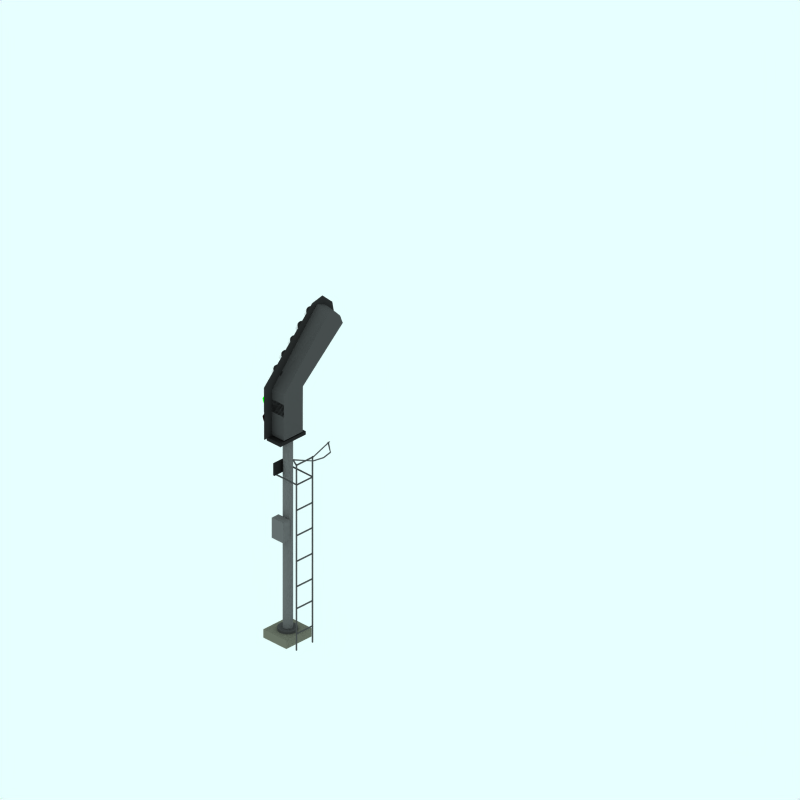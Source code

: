 # Source: colour-light-square-led.blend  (saved by Blender 2.65.0; exported with 4.5.12 LTS)
import bpy
from mathutils import Matrix  # noqa: F401  (used for matrix-valued properties, if any)

bpy.ops.wm.read_factory_settings(use_empty=True)
scene = bpy.context.scene
scene.name = 'Scene'

# ---- collections
col_collection_1 = bpy.data.collections.new('Collection 1'); scene.collection.children.link(col_collection_1)
col_collection_2 = bpy.data.collections.new('Collection 2'); scene.collection.children.link(col_collection_2)
col_collection_2.hide_render = True
col_collection_2.hide_viewport = True
col_collection_3 = bpy.data.collections.new('Collection 3'); scene.collection.children.link(col_collection_3)
col_collection_5 = bpy.data.collections.new('Collection 5'); scene.collection.children.link(col_collection_5)
col_collection_5.hide_render = True
col_collection_5.hide_viewport = True
col_collection_11 = bpy.data.collections.new('Collection 11'); scene.collection.children.link(col_collection_11)
col_collection_12 = bpy.data.collections.new('Collection 12'); scene.collection.children.link(col_collection_12)
col_collection_15 = bpy.data.collections.new('Collection 15'); scene.collection.children.link(col_collection_15)

# ---- materials (node trees are filled in below, after node groups)
mat_metal = bpy.data.materials.new('Metal')
mat_metal.alpha_threshold = 0.0
mat_metal.preview_render_type = 'CUBE'
mat_metal.diffuse_color = (0.3, 0.3, 0.3, 1.0)
mat_metal.specular_color = (1.0, 0.9999, 0.9999)
mat_metal.roughness = 0.5
mat_metal.line_color = (0.0, 0.0, 0.0, 1.0)
mat_black = bpy.data.materials.new('Black')
mat_black.alpha_threshold = 0.0
mat_black.preview_render_type = 'CUBE'
mat_black.diffuse_color = (0.15, 0.15, 0.15, 1.0)
mat_black.specular_color = (1.0, 0.9999, 0.9999)
mat_black.roughness = 0.5
mat_black.line_color = (0.0, 0.0, 0.0, 1.0)
mat_material_004 = bpy.data.materials.new('Material.004')
mat_material_004.alpha_threshold = 0.0
mat_material_004.diffuse_color = (0.425, 0.425, 0.425, 1.0)
mat_material_004.roughness = 0.5
mat_material_004.line_color = (0.0, 0.0, 0.0, 1.0)
mat_white_001 = bpy.data.materials.new('White.001')
mat_white_001.alpha_threshold = 0.0
mat_white_001.roughness = 0.5
mat_white_001.line_color = (0.0, 0.0, 0.0, 1.0)
mat_concrete = bpy.data.materials.new('Concrete')
mat_concrete.alpha_threshold = 0.0
mat_concrete.diffuse_color = (0.45, 0.4499, 0.397, 1.0)
mat_concrete.roughness = 0.5
mat_concrete.line_color = (0.0, 0.0, 0.0, 1.0)
mat_white_light = bpy.data.materials.new('White light')
mat_white_light.alpha_threshold = 0.0
mat_white_light.diffuse_color = (1.0, 1.0, 1.0, 1.0)
mat_white_light.roughness = 0.5
mat_white_light.line_color = (0.0, 0.0, 0.0, 1.0)
mat_charcoal = bpy.data.materials.new('Charcoal')
mat_charcoal.alpha_threshold = 0.0
mat_charcoal.preview_render_type = 'CUBE'
mat_charcoal.diffuse_color = (0.2, 0.2, 0.2, 1.0)
mat_charcoal.specular_color = (1.0, 0.9999, 0.9999)
mat_charcoal.roughness = 0.5
mat_charcoal.line_color = (0.0, 0.0, 0.0, 1.0)
mat_upper_aspect = bpy.data.materials.new('Upper aspect')
mat_upper_aspect.alpha_threshold = 0.0
mat_upper_aspect.diffuse_color = (0.05, 0.0, 0.0, 1.0)
mat_upper_aspect.roughness = 0.5
mat_upper_aspect.line_color = (0.0, 0.0, 0.0, 1.0)
mat_lower_aspect = bpy.data.materials.new('Lower aspect')
mat_lower_aspect.alpha_threshold = 0.0
mat_lower_aspect.diffuse_color = (0.0, 1.0, 0.0, 1.0)
mat_lower_aspect.roughness = 0.5
mat_lower_aspect.line_color = (0.0, 0.0, 0.0, 1.0)

# ---- material node trees

# ---- world
world_world = bpy.data.worlds.new('World'); scene.world = world_world
world_world.color = (0.9059, 1.0, 1.0)
world_world.use_sun_shadow = False
world_world.sun_shadow_jitter_overblur = 0.0
world_world.cycles.sampling_method = 'MANUAL'
world_world.cycles.sample_map_resolution = 256

# ---- cameras
cam_camera_001 = bpy.data.cameras.new('Camera.001')
cam_camera_001.type = 'ORTHO'
cam_camera_001.passepartout_alpha = 0.2
cam_camera_001.clip_end = 100.0
cam_camera_001.lens = 35.0
cam_camera_001.sensor_width = 32.0
cam_camera_001.sensor_height = 18.0
cam_camera_001.ortho_scale = 12.0
cam_camera_001.display_size = 5.91
cam_camera_001.show_passepartout = False
cam_camera_001.show_safe_areas = True
cam_camera_001.dof.focus_distance = 0.0
cam_camera_001.dof.aperture_fstop = 128.0

# ---- lights
light_lamp = bpy.data.lights.new('Lamp', 'SPOT')
light_lamp.transmission_factor = 0.0
light_lamp.energy = 8.0
light_lamp.shadow_buffer_clip_start = 0.5
light_lamp.shadow_soft_size = 1.0
light_lamp.shadow_maximum_resolution = 0.006
light_lamp.use_absolute_resolution = True
light_lamp.cycles.use_multiple_importance_sampling = False

# ---- meshes
me_cube_016 = bpy.data.meshes.new('Cube.016')
me_cube_016.from_pydata([(-1.0, -1.0, -1.0), (-1.0, 1.0, -1.0), (1.0, 1.0, -1.0), (1.0, -1.0, -1.0), (-1.0, -1.0, 4.482), (-1.0, 1.0, 4.482), (1.0, 1.0, 4.482), (1.0, -1.0, 4.482)], [], [(4, 5, 1, 0), (5, 6, 2, 1), (6, 7, 3, 2), (7, 4, 0, 3), (0, 1, 2, 3), (7, 6, 5, 4)])
me_cube_016.materials.append(mat_metal)
me_cube_016.use_remesh_preserve_volume = False
me_cube_016.use_remesh_preserve_attributes = False
me_cube_016.use_mirror_vertex_groups = False
me_cube_016.update()
me_cube_014 = bpy.data.meshes.new('Cube.014')
me_cube_014.from_pydata([(-0.9779, -1.401, -0.9445), (-0.9779, 1.283, -0.9445), (0.4642, 1.283, -0.9445), (0.4642, -1.401, -0.9445), (-0.9779, -1.401, -0.6616), (-0.9779, 1.283, -0.6616), (0.4642, 1.283, -0.6616), (0.4642, -1.401, -0.6616)], [], [(4, 5, 1, 0), (5, 6, 2, 1), (6, 7, 3, 2), (7, 4, 0, 3), (0, 1, 2, 3), (7, 6, 5, 4)])
me_cube_014.materials.append(mat_black)
me_cube_014.use_remesh_preserve_volume = False
me_cube_014.use_remesh_preserve_attributes = False
me_cube_014.use_mirror_vertex_groups = False
me_cube_014.update()
me_cube_011 = bpy.data.meshes.new('Cube.011')
me_cube_011.from_pydata([(-0.3212, 0.278, -1.0), (-0.3212, 0.811, -1.0), (0.6571, 0.811, -1.0), (0.6571, 0.278, -1.0), (-0.3212, 0.278, 3.822), (-0.3212, 0.811, 3.822), (0.6571, 0.811, 3.822), (0.6571, 0.278, 3.822)], [], [(4, 5, 1, 0), (5, 6, 2, 1), (6, 7, 3, 2), (7, 4, 0, 3), (0, 1, 2, 3), (7, 6, 5, 4)])
me_cube_011.materials.append(mat_material_004)
me_cube_011.use_remesh_preserve_volume = False
me_cube_011.use_remesh_preserve_attributes = False
me_cube_011.use_mirror_vertex_groups = False
me_cube_011.update()
me_cube_008 = bpy.data.meshes.new('Cube.008')
me_cube_008.from_pydata([(-1.0, -1.0, -1.0), (-1.0, 1.0, -1.0), (1.0, 1.0, -1.0), (1.0, -1.0, -1.0), (-1.0, -1.0, 4.482), (-1.0, 1.0, 4.482), (1.0, 1.0, 4.482), (1.0, -1.0, 4.482)], [], [(4, 5, 1, 0), (5, 6, 2, 1), (6, 7, 3, 2), (7, 4, 0, 3), (0, 1, 2, 3), (7, 6, 5, 4)])
me_cube_008.materials.append(mat_metal)
me_cube_008.use_remesh_preserve_volume = False
me_cube_008.use_remesh_preserve_attributes = False
me_cube_008.use_mirror_vertex_groups = False
me_cube_008.update()
me_cube_007 = bpy.data.meshes.new('Cube.007')
me_cube_007.from_pydata([(-11.37, -1.0, -1.0), (-11.37, 1.0, -1.0), (-7.085, 1.0, -1.0), (-7.085, -1.0, -1.0), (-11.37, -1.0, 3.296), (-11.37, 1.0, 3.296), (-7.085, 1.0, 3.296), (-7.085, -1.0, 3.296), (-46.3, 1.0, 1.148), (-46.3, -1.0, 1.148), (-44.3, 1.0, 1.148), (-44.3, -1.0, 1.148), (-40.88, 1.0, 0.07403), (-40.88, -1.0, 2.222), (-38.85, 1.0, 0.07403), (-38.85, -1.0, 0.07403), (-40.88, 1.0, 2.222), (-40.88, -1.0, 0.07403), (-38.85, 1.0, 2.222), (-38.85, -1.0, 2.222)], [], [(17, 12, 1, 0), (12, 14, 2, 1), (14, 15, 3, 2), (15, 17, 0, 3), (0, 1, 2, 3), (7, 6, 5, 4), (13, 16, 8, 9), (16, 18, 10, 8), (18, 19, 11, 10), (19, 13, 9, 11), (9, 8, 12, 17), (8, 10, 14, 12), (10, 11, 15, 14), (11, 9, 17, 15), (4, 5, 16, 13), (5, 6, 18, 16), (6, 7, 19, 18), (7, 4, 13, 19)])
me_cube_007.materials.append(mat_metal)
me_cube_007.use_remesh_preserve_volume = False
me_cube_007.use_remesh_preserve_attributes = False
me_cube_007.use_mirror_vertex_groups = False
me_cube_007.update()
me_cube_005 = bpy.data.meshes.new('Cube.005')
me_cube_005.from_pydata([(-1.0, -1.0, -1.0), (-1.0, 1.0, -1.0), (1.0, 1.0, -1.0), (1.0, -1.0, -1.0), (-1.0, -1.0, 3.296), (-1.0, 1.0, 3.296), (1.0, 1.0, 3.296), (1.0, -1.0, 3.296)], [], [(4, 5, 1, 0), (5, 6, 2, 1), (6, 7, 3, 2), (7, 4, 0, 3), (0, 1, 2, 3), (7, 6, 5, 4)])
me_cube_005.materials.append(mat_metal)
me_cube_005.use_remesh_preserve_volume = False
me_cube_005.use_remesh_preserve_attributes = False
me_cube_005.use_mirror_vertex_groups = False
me_cube_005.update()
me_cube_038 = bpy.data.meshes.new('Cube.038')
me_cube_038.from_pydata([(0.2598, -1.202, -1.181), (0.2598, 0.7981, -1.181), (2.26, 0.7981, -1.181), (2.26, -1.202, -1.181), (21.53, -23.28, 3.296), (21.53, -21.28, 3.296), (23.53, -21.28, 3.296), (23.53, -23.28, 3.296)], [], [(4, 5, 1, 0), (5, 6, 2, 1), (6, 7, 3, 2), (7, 4, 0, 3), (0, 1, 2, 3), (7, 6, 5, 4)])
me_cube_038.materials.append(mat_metal)
me_cube_038.use_remesh_preserve_volume = False
me_cube_038.use_remesh_preserve_attributes = False
me_cube_038.use_mirror_vertex_groups = False
me_cube_038.update()
me_cube_036 = bpy.data.meshes.new('Cube.036')
me_cube_036.from_pydata([(-16.91, 1.55, -1.181), (-16.91, 3.55, -1.181), (-14.91, 3.55, -1.181), (-14.91, 1.55, -1.181), (-49.21, -11.94, 3.296), (-49.21, -9.936, 3.296), (-47.21, -9.936, 3.296), (-47.21, -11.94, 3.296)], [], [(4, 5, 1, 0), (5, 6, 2, 1), (6, 7, 3, 2), (7, 4, 0, 3), (0, 1, 2, 3), (7, 6, 5, 4)])
me_cube_036.materials.append(mat_metal)
me_cube_036.use_remesh_preserve_volume = False
me_cube_036.use_remesh_preserve_attributes = False
me_cube_036.use_mirror_vertex_groups = False
me_cube_036.update()
me_cube_030 = bpy.data.meshes.new('Cube.030')
me_cube_030.from_pydata([(-1.0, -1.0, -1.0), (-1.0, 1.0, -1.0), (1.0, 1.0, -1.0), (1.0, -1.0, -1.0), (-1.0, -1.0, 3.296), (-1.0, 1.0, 3.296), (1.0, 1.0, 3.296), (1.0, -1.0, 3.296)], [], [(4, 5, 1, 0), (5, 6, 2, 1), (6, 7, 3, 2), (7, 4, 0, 3), (0, 1, 2, 3), (7, 6, 5, 4)])
me_cube_030.materials.append(mat_metal)
me_cube_030.use_remesh_preserve_volume = False
me_cube_030.use_remesh_preserve_attributes = False
me_cube_030.use_mirror_vertex_groups = False
me_cube_030.update()
me_cube_029 = bpy.data.meshes.new('Cube.029')
me_cube_029.from_pydata([(-1.0, -1.0, -1.0), (-1.0, 1.0, -1.0), (1.0, 1.0, -1.0), (1.0, -1.0, -1.0), (-1.0, -1.0, 3.296), (-1.0, 1.0, 3.296), (1.0, 1.0, 3.296), (1.0, -1.0, 3.296)], [], [(4, 5, 1, 0), (5, 6, 2, 1), (6, 7, 3, 2), (7, 4, 0, 3), (0, 1, 2, 3), (7, 6, 5, 4)])
me_cube_029.materials.append(mat_metal)
me_cube_029.use_remesh_preserve_volume = False
me_cube_029.use_remesh_preserve_attributes = False
me_cube_029.use_mirror_vertex_groups = False
me_cube_029.update()
me_cube_020 = bpy.data.meshes.new('Cube.020')
me_cube_020.from_pydata([(-1.0, -1.0, -1.0), (-1.0, 1.0, -1.0), (1.0, 1.0, -1.0), (1.0, -1.0, -1.0), (-1.0, -1.0, 3.296), (-1.0, 1.0, 3.296), (1.0, 1.0, 3.296), (1.0, -1.0, 3.296)], [], [(4, 5, 1, 0), (5, 6, 2, 1), (6, 7, 3, 2), (7, 4, 0, 3), (0, 1, 2, 3), (7, 6, 5, 4)])
me_cube_020.materials.append(mat_metal)
me_cube_020.use_remesh_preserve_volume = False
me_cube_020.use_remesh_preserve_attributes = False
me_cube_020.use_mirror_vertex_groups = False
me_cube_020.update()
me_cube_019 = bpy.data.meshes.new('Cube.019')
me_cube_019.from_pydata([(-1.0, -1.0, -1.0), (-1.0, 1.0, -1.0), (1.0, 1.0, -1.0), (1.0, -1.0, -1.0), (-1.0, -1.0, 3.296), (-1.0, 1.0, 3.296), (1.0, 1.0, 3.296), (1.0, -1.0, 3.296)], [], [(4, 5, 1, 0), (5, 6, 2, 1), (6, 7, 3, 2), (7, 4, 0, 3), (0, 1, 2, 3), (7, 6, 5, 4)])
me_cube_019.materials.append(mat_metal)
me_cube_019.use_remesh_preserve_volume = False
me_cube_019.use_remesh_preserve_attributes = False
me_cube_019.use_mirror_vertex_groups = False
me_cube_019.update()
me_cube_018 = bpy.data.meshes.new('Cube.018')
me_cube_018.from_pydata([(-1.0, -1.0, -1.0), (-1.0, 1.0, -1.0), (1.0, 1.0, -1.0), (1.0, -1.0, -1.0), (-1.0, -1.0, 3.296), (-1.0, 1.0, 3.296), (1.0, 1.0, 3.296), (1.0, -1.0, 3.296)], [], [(4, 5, 1, 0), (5, 6, 2, 1), (6, 7, 3, 2), (7, 4, 0, 3), (0, 1, 2, 3), (7, 6, 5, 4)])
me_cube_018.materials.append(mat_metal)
me_cube_018.use_remesh_preserve_volume = False
me_cube_018.use_remesh_preserve_attributes = False
me_cube_018.use_mirror_vertex_groups = False
me_cube_018.update()
me_cube_004 = bpy.data.meshes.new('Cube.004')
me_cube_004.from_pydata([(-1.0, -1.0, -1.0), (-1.0, 1.0, -1.0), (1.0, 1.0, -1.0), (1.0, -1.0, -1.0), (-1.0, -1.0, 3.296), (-1.0, 1.0, 3.296), (1.0, 1.0, 3.296), (1.0, -1.0, 3.296)], [], [(4, 5, 1, 0), (5, 6, 2, 1), (6, 7, 3, 2), (7, 4, 0, 3), (0, 1, 2, 3), (7, 6, 5, 4)])
me_cube_004.materials.append(mat_metal)
me_cube_004.use_remesh_preserve_volume = False
me_cube_004.use_remesh_preserve_attributes = False
me_cube_004.use_mirror_vertex_groups = False
me_cube_004.update()
me_cube_001 = bpy.data.meshes.new('Cube.001')
me_cube_001.from_pydata([(-1.0, -1.0, -1.181), (-1.0, 1.0, -1.181), (1.0, 1.0, -1.181), (1.0, -1.0, -1.181), (-1.0, -1.0, 3.296), (-1.0, 1.0, 3.296), (1.0, 1.0, 3.296), (1.0, -1.0, 3.296)], [], [(4, 5, 1, 0), (5, 6, 2, 1), (6, 7, 3, 2), (7, 4, 0, 3), (0, 1, 2, 3), (7, 6, 5, 4)])
me_cube_001.materials.append(mat_metal)
me_cube_001.use_remesh_preserve_volume = False
me_cube_001.use_remesh_preserve_attributes = False
me_cube_001.use_mirror_vertex_groups = False
me_cube_001.update()
me_cube_027 = bpy.data.meshes.new('Cube.027')
me_cube_027.from_pydata([(0.7357, -0.9115, -1.0), (0.7357, 0.9302, -1.0), (0.8689, 0.9302, -1.0), (0.8689, -0.9115, -1.0), (0.7357, -0.9115, 1.904), (0.7357, 0.9302, 1.904), (0.8689, 0.9302, 1.904), (0.8689, -0.9115, 1.904)], [], [(4, 5, 1, 0), (5, 6, 2, 1), (6, 7, 3, 2), (7, 4, 0, 3), (0, 1, 2, 3), (7, 6, 5, 4)])
me_cube_027.materials.append(mat_black)
me_cube_027.use_remesh_preserve_volume = False
me_cube_027.use_remesh_preserve_attributes = False
me_cube_027.use_mirror_vertex_groups = False
me_cube_027.update()
me_cube_012 = bpy.data.meshes.new('Cube.012')
me_cube_012.from_pydata([(-1.0, -1.0, -1.0), (-1.0, 1.0, -1.0), (1.0, 1.0, -1.0), (1.0, -1.0, -1.0), (-1.0, -1.0, 3.296), (-1.0, 1.0, 3.296), (1.0, 1.0, 3.296), (1.0, -1.0, 3.296)], [], [(4, 5, 1, 0), (5, 6, 2, 1), (6, 7, 3, 2), (7, 4, 0, 3), (0, 1, 2, 3), (7, 6, 5, 4)])
me_cube_012.materials.append(mat_metal)
me_cube_012.use_remesh_preserve_volume = False
me_cube_012.use_remesh_preserve_attributes = False
me_cube_012.use_mirror_vertex_groups = False
me_cube_012.update()
me_cube_003 = bpy.data.meshes.new('Cube.003')
me_cube_003.from_pydata([(-1.0, -1.0, -1.181), (-1.0, 1.0, -1.181), (1.0, 1.0, -1.181), (1.0, -1.0, -1.181), (-1.0, -1.0, 3.296), (-1.0, 1.0, 3.296), (1.0, 1.0, 3.296), (1.0, -1.0, 3.296)], [], [(4, 5, 1, 0), (5, 6, 2, 1), (6, 7, 3, 2), (7, 4, 0, 3), (0, 1, 2, 3), (7, 6, 5, 4)])
me_cube_003.materials.append(mat_metal)
me_cube_003.use_remesh_preserve_volume = False
me_cube_003.use_remesh_preserve_attributes = False
me_cube_003.use_mirror_vertex_groups = False
me_cube_003.update()
me_cube_002 = bpy.data.meshes.new('Cube.002')
me_cube_002.from_pydata([(-1.0, -1.0, -1.0), (-1.0, 1.0, -1.0), (1.0, 1.0, -1.0), (1.0, -1.0, -1.0), (-1.0, -1.0, 1.0), (-1.0, 1.0, 1.0), (1.0, 1.0, 1.0), (1.0, -1.0, 1.0)], [], [(4, 5, 1, 0), (5, 6, 2, 1), (6, 7, 3, 2), (7, 4, 0, 3), (0, 1, 2, 3), (7, 6, 5, 4)])
me_cube_002.materials.append(mat_concrete)
me_cube_002.use_remesh_preserve_volume = False
me_cube_002.use_remesh_preserve_attributes = False
me_cube_002.use_mirror_vertex_groups = False
me_cube_002.update()
me_cylinder_004 = bpy.data.meshes.new('Cylinder.004')
me_cylinder_004.from_pydata([(0.0, 1.0, -1.0), (0.0, 1.0, 1.0), (0.1951, 0.9808, -1.0), (0.1951, 0.9808, 1.0), (0.3827, 0.9239, -1.0), (0.3827, 0.9239, 1.0), (0.5556, 0.8315, -1.0), (0.5556, 0.8315, 1.0), (0.7071, 0.7071, -1.0), (0.7071, 0.7071, 1.0), (0.8315, 0.5556, -1.0), (0.8315, 0.5556, 1.0), (0.9239, 0.3827, -1.0), (0.9239, 0.3827, 1.0), (0.9808, 0.1951, -1.0), (0.9808, 0.1951, 1.0), (1.0, 7.55e-08, -1.0), (1.0, 7.55e-08, 1.0), (0.9808, -0.1951, -1.0), (0.9808, -0.1951, 1.0), (0.9239, -0.3827, -1.0), (0.9239, -0.3827, 1.0), (0.8315, -0.5556, -1.0), (0.8315, -0.5556, 1.0), (0.7071, -0.7071, -1.0), (0.7071, -0.7071, 1.0), (0.5556, -0.8315, -1.0), (0.5556, -0.8315, 1.0), (0.3827, -0.9239, -1.0), (0.3827, -0.9239, 1.0), (0.1951, -0.9808, -1.0), (0.1951, -0.9808, 1.0), (-3.258e-07, -1.0, -1.0), (-3.258e-07, -1.0, 1.0), (-0.1951, -0.9808, -1.0), (-0.1951, -0.9808, 1.0), (-0.3827, -0.9239, -1.0), (-0.3827, -0.9239, 1.0), (-0.5556, -0.8315, -1.0), (-0.5556, -0.8315, 1.0), (-0.7071, -0.7071, -1.0), (-0.7071, -0.7071, 1.0), (-0.8315, -0.5556, -1.0), (-0.8315, -0.5556, 1.0), (-0.9239, -0.3827, -1.0), (-0.9239, -0.3827, 1.0), (-0.9808, -0.1951, -1.0), (-0.9808, -0.1951, 1.0), (-1.0, 9.656e-07, -1.0), (-1.0, 9.656e-07, 1.0), (-0.9808, 0.1951, -1.0), (-0.9808, 0.1951, 1.0), (-0.9239, 0.3827, -1.0), (-0.9239, 0.3827, 1.0), (-0.8315, 0.5556, -1.0), (-0.8315, 0.5556, 1.0), (-0.7071, 0.7071, -1.0), (-0.7071, 0.7071, 1.0), (-0.5556, 0.8315, -1.0), (-0.5556, 0.8315, 1.0), (-0.3827, 0.9239, -1.0), (-0.3827, 0.9239, 1.0), (-0.1951, 0.9808, -1.0), (-0.1951, 0.9808, 1.0)], [], [(0, 1, 3, 2), (2, 3, 5, 4), (4, 5, 7, 6), (6, 7, 9, 8), (8, 9, 11, 10), (10, 11, 13, 12), (12, 13, 15, 14), (14, 15, 17, 16), (16, 17, 19, 18), (18, 19, 21, 20), (20, 21, 23, 22), (22, 23, 25, 24), (24, 25, 27, 26), (26, 27, 29, 28), (28, 29, 31, 30), (30, 31, 33, 32), (32, 33, 35, 34), (34, 35, 37, 36), (36, 37, 39, 38), (38, 39, 41, 40), (40, 41, 43, 42), (42, 43, 45, 44), (44, 45, 47, 46), (46, 47, 49, 48), (48, 49, 51, 50), (50, 51, 53, 52), (52, 53, 55, 54), (54, 55, 57, 56), (56, 57, 59, 58), (58, 59, 61, 60), (3, 1, 63, 61, 59, 57, 55, 53, 51, 49, 47, 45, 43, 41, 39, 37, 35, 33, 31, 29, 27, 25, 23, 21, 19, 17, 15, 13, 11, 9, 7, 5), (62, 63, 1, 0), (60, 61, 63, 62), (0, 2, 4, 6, 8, 10, 12, 14, 16, 18, 20, 22, 24, 26, 28, 30, 32, 34, 36, 38, 40, 42, 44, 46, 48, 50, 52, 54, 56, 58, 60, 62)])
me_cylinder_004.materials.append(mat_metal)
me_cylinder_004.use_remesh_preserve_volume = False
me_cylinder_004.use_remesh_preserve_attributes = False
me_cylinder_004.use_mirror_vertex_groups = False
me_cylinder_004.update()
me_cylinder_003 = bpy.data.meshes.new('Cylinder.003')
me_cylinder_003.from_pydata([(0.0, 1.0, -2.969), (0.0, 1.0, 1.0), (0.1951, 0.9808, -2.969), (0.1951, 0.9808, 1.0), (0.3827, 0.9239, -2.969), (0.3827, 0.9239, 1.0), (0.5556, 0.8315, -2.969), (0.5556, 0.8315, 1.0), (0.7071, 0.7071, -2.969), (0.7071, 0.7071, 1.0), (0.8315, 0.5556, -2.969), (0.8315, 0.5556, 1.0), (0.9239, 0.3827, -2.969), (0.9239, 0.3827, 1.0), (0.9808, 0.1951, -2.969), (0.9808, 0.1951, 1.0), (1.0, 7.55e-08, -2.969), (1.0, 7.55e-08, 1.0), (0.9808, -0.1951, -2.969), (0.9808, -0.1951, 1.0), (0.9239, -0.3827, -2.969), (0.9239, -0.3827, 1.0), (0.8315, -0.5556, -2.969), (0.8315, -0.5556, 1.0), (0.7071, -0.7071, -2.969), (0.7071, -0.7071, 1.0), (0.5556, -0.8315, -2.969), (0.5556, -0.8315, 1.0), (0.3827, -0.9239, -2.969), (0.3827, -0.9239, 1.0), (0.1951, -0.9808, -2.969), (0.1951, -0.9808, 1.0), (-3.258e-07, -1.0, -2.969), (-3.258e-07, -1.0, 1.0), (-0.1951, -0.9808, -2.969), (-0.1951, -0.9808, 1.0), (-0.3827, -0.9239, -2.969), (-0.3827, -0.9239, 1.0), (-0.5556, -0.8315, -2.969), (-0.5556, -0.8315, 1.0), (-0.7071, -0.7071, -2.969), (-0.7071, -0.7071, 1.0), (-0.8315, -0.5556, -2.969), (-0.8315, -0.5556, 1.0), (-0.9239, -0.3827, -2.969), (-0.9239, -0.3827, 1.0), (-0.9808, -0.1951, -2.969), (-0.9808, -0.1951, 1.0), (-1.0, 9.656e-07, -2.969), (-1.0, 9.656e-07, 1.0), (-0.9808, 0.1951, -2.969), (-0.9808, 0.1951, 1.0), (-0.9239, 0.3827, -2.969), (-0.9239, 0.3827, 1.0), (-0.8315, 0.5556, -2.969), (-0.8315, 0.5556, 1.0), (-0.7071, 0.7071, -2.969), (-0.7071, 0.7071, 1.0), (-0.5556, 0.8315, -2.969), (-0.5556, 0.8315, 1.0), (-0.3827, 0.9239, -2.969), (-0.3827, 0.9239, 1.0), (-0.1951, 0.9808, -2.969), (-0.1951, 0.9808, 1.0)], [], [(0, 1, 3, 2), (2, 3, 5, 4), (4, 5, 7, 6), (6, 7, 9, 8), (8, 9, 11, 10), (10, 11, 13, 12), (12, 13, 15, 14), (14, 15, 17, 16), (16, 17, 19, 18), (18, 19, 21, 20), (20, 21, 23, 22), (22, 23, 25, 24), (24, 25, 27, 26), (26, 27, 29, 28), (28, 29, 31, 30), (30, 31, 33, 32), (32, 33, 35, 34), (34, 35, 37, 36), (36, 37, 39, 38), (38, 39, 41, 40), (40, 41, 43, 42), (42, 43, 45, 44), (44, 45, 47, 46), (46, 47, 49, 48), (48, 49, 51, 50), (50, 51, 53, 52), (52, 53, 55, 54), (54, 55, 57, 56), (56, 57, 59, 58), (58, 59, 61, 60), (3, 1, 63, 61, 59, 57, 55, 53, 51, 49, 47, 45, 43, 41, 39, 37, 35, 33, 31, 29, 27, 25, 23, 21, 19, 17, 15, 13, 11, 9, 7, 5), (62, 63, 1, 0), (60, 61, 63, 62), (0, 2, 4, 6, 8, 10, 12, 14, 16, 18, 20, 22, 24, 26, 28, 30, 32, 34, 36, 38, 40, 42, 44, 46, 48, 50, 52, 54, 56, 58, 60, 62)])
me_cylinder_003.materials.append(mat_material_004)
me_cylinder_003.use_remesh_preserve_volume = False
me_cylinder_003.use_remesh_preserve_attributes = False
me_cylinder_003.use_mirror_vertex_groups = False
me_cylinder_003.update()
me_circle_001 = bpy.data.meshes.new('Circle.001')
me_circle_001.from_pydata([], [], [])
me_circle_001.use_remesh_preserve_volume = False
me_circle_001.use_remesh_preserve_attributes = False
me_circle_001.use_mirror_vertex_groups = False
me_circle_001.update()
me_circle = bpy.data.meshes.new('Circle')
me_circle.from_pydata([], [], [])
me_circle.use_remesh_preserve_volume = False
me_circle.use_remesh_preserve_attributes = False
me_circle.use_mirror_vertex_groups = False
me_circle.update()
me_sphere = bpy.data.meshes.new('Sphere')
me_sphere.from_pydata([(-1.333e-06, 1.25e-06, 31.62), (-22.88, 16.62, 14.14), (8.74, 26.9, 14.14), (28.28, 4.856e-07, 14.14), (-8.74, 26.9, -14.14), (22.88, 16.62, -14.14), (-28.28, -7.508e-07, -14.14), (1.432e-06, -1.515e-06, -31.62), (-13.45, 9.772, 26.9), (5.137, 15.81, 26.9), (-8.313, 25.58, 16.63), (-26.9, 5.941e-07, 16.63), (16.63, 1.043e-06, 26.9), (21.76, 15.81, 16.63), (-30.08, 9.772, -1.941e-06), (-18.59, 25.58, -2.13e-06), (4.973e-08, 31.62, -1.581e-06), (18.59, 25.58, -5.047e-07), (30.08, 9.772, 6.886e-07), (-21.76, 15.81, -16.63), (8.313, 25.58, -16.63), (26.9, -8.593e-07, -16.63), (-16.63, -1.308e-06, -26.9), (-5.137, 15.81, -26.9), (13.45, 9.772, -26.9), (-24.33, 17.68, -2.035e-06), (-20.73, 21.1, 7.071), (-21.46, 21.63, -2.082e-06), (-19.66, 23.34, 3.536), (-22.53, 19.39, 3.536), (-22.9, 19.65, -2.059e-06), (-20.02, 23.61, -2.106e-06), (-20.2, 22.22, 5.303), (-19.12, 24.46, 1.768), (-21.63, 20.25, 5.303), (-23.43, 18.53, 1.768), (-20.56, 22.49, 1.768), (-21.1, 21.37, 3.536), (-22.0, 20.51, 1.768), (-22.18, 20.64, -2.071e-06), (-20.74, 22.62, -2.094e-06), (-19.93, 22.78, 4.419), (-19.39, 23.9, 2.652), (-22.08, 19.82, 4.419), (-22.98, 18.96, 2.652), (-21.01, 22.06, 0.8839), (-20.11, 22.92, 2.652), (-21.82, 20.38, 3.536), (-20.38, 22.36, 3.536), (-21.73, 21.07, 0.8839), (-22.26, 19.95, 2.652), (-20.29, 23.05, 0.8839), (-19.57, 24.04, 0.8839), (-19.84, 23.48, 1.768), (-20.83, 21.93, 2.652), (-21.55, 20.94, 2.652), (-21.28, 21.5, 1.768), (-23.16, 19.09, 0.8839), (-22.45, 20.08, 0.8839), (-22.71, 19.52, 1.768), (-21.37, 20.81, 4.419), (-20.65, 21.8, 4.419), (-20.92, 21.24, 5.303), (-6.725, 4.886, 29.26), (-18.17, 13.2, 20.52), (2.569, 7.906, 29.26), (6.939, 21.36, 20.52), (0.2137, 26.24, 15.38), (-15.6, 21.1, 15.38), (-24.89, 8.312, 15.38), (-29.18, 4.886, -7.071), (-26.48, 13.2, 7.071), (-13.66, 26.24, -7.071), (4.37, 29.26, 7.071), (-4.37, 29.26, -7.071), (13.66, 26.24, 7.071), (20.73, 21.1, -7.071), (-25.02, 7.906, -15.38), (-15.25, 21.36, -15.38), (-0.2137, 26.24, -15.38), (15.6, 21.1, -15.38), (-22.45, -1.03e-06, -20.52), (-8.313, -1.412e-06, -29.26), (-6.939, 21.36, -20.52), (-2.569, 7.906, -29.26), (18.17, 13.2, -20.52), (6.725, 4.886, -29.26), (-10.88, 17.68, 21.76), (-4.156, 12.79, 26.9), (-1.588, 20.7, 21.76), (-20.17, 4.886, 21.76), (-28.49, 4.886, 8.313), (-4.156, 28.6, 8.313), (-13.45, 25.58, 8.313), (-9.294, 28.6, -1.855e-06), (-25.92, 12.79, -8.313), (-20.17, 20.7, -8.313), (4.156, 28.6, -8.313), (9.294, 28.6, -1.043e-06), (13.45, 25.58, -8.313), (-13.45, 15.81, -21.76), (-19.19, 7.906, -21.76), (-10.88, 7.906, -26.9), (10.88, 17.68, -21.76), (1.588, 20.7, -21.76), (4.156, 12.79, -26.9), (-19.08, 24.81, 0.4419)], [], [(9, 13, 12), (3, 12, 13), (18, 3, 13), (13, 17, 18), (21, 18, 5), (30, 25, 19), (26, 32, 10), (25, 35, 1), (34, 26, 1), (31, 40, 19), (40, 27, 19), (27, 39, 19), (39, 30, 19), (32, 41, 10), (41, 28, 10), (28, 42, 10), (42, 33, 10), (51, 36, 45), (45, 40, 51), (31, 51, 40), (40, 45, 27), (51, 31, 52), (52, 53, 51), (36, 51, 53), (53, 52, 33), (42, 28, 46), (46, 53, 42), (33, 42, 53), (53, 46, 36), (54, 36, 46), (46, 48, 54), (37, 54, 48), (48, 46, 28), (54, 37, 55), (55, 56, 54), (36, 54, 56), (56, 55, 38), (49, 27, 45), (45, 56, 49), (38, 49, 56), (56, 45, 36), (50, 38, 55), (55, 47, 50), (29, 50, 47), (47, 55, 37), (30, 57, 25), (57, 35, 25), (57, 30, 58), (58, 59, 57), (35, 57, 59), (59, 58, 38), (50, 29, 44), (44, 59, 50), (38, 50, 59), (59, 44, 35), (49, 38, 58), (58, 39, 49), (27, 49, 39), (39, 58, 30), (60, 34, 43), (43, 47, 60), (37, 60, 47), (47, 43, 29), (60, 37, 61), (61, 62, 60), (34, 60, 62), (62, 61, 32), (34, 62, 26), (62, 32, 26), (41, 32, 61), (61, 48, 41), (28, 41, 48), (48, 61, 37), (35, 44, 1), (44, 29, 1), (29, 43, 1), (43, 34, 1), (68, 10, 87), (87, 64, 68), (1, 68, 64), (64, 87, 8), (88, 8, 87), (87, 89, 88), (9, 88, 89), (89, 87, 10), (67, 2, 66), (66, 89, 67), (10, 67, 89), (89, 66, 9), (88, 9, 65), (65, 63, 88), (8, 88, 63), (65, 0, 63), (90, 11, 69), (69, 64, 90), (8, 90, 64), (64, 69, 1), (9, 66, 13), (66, 2, 13), (0, 65, 12), (65, 9, 12), (91, 14, 71), (71, 69, 91), (11, 91, 69), (69, 71, 1), (92, 16, 73), (73, 67, 92), (10, 92, 67), (67, 73, 2), (92, 10, 93), (93, 94, 92), (16, 92, 94), (94, 93, 15), (72, 4, 74), (74, 94, 72), (15, 72, 94), (94, 74, 16), (17, 76, 18), (76, 5, 18), (2, 75, 13), (75, 17, 13), (77, 19, 95), (95, 70, 77), (6, 77, 70), (70, 95, 14), (78, 4, 72), (72, 96, 78), (19, 78, 96), (96, 72, 15), (79, 20, 97), (97, 74, 79), (4, 79, 74), (74, 97, 16), (98, 16, 97), (97, 99, 98), (17, 98, 99), (99, 97, 20), (80, 5, 76), (76, 99, 80), (20, 80, 99), (99, 76, 17), (98, 17, 75), (75, 73, 98), (16, 98, 73), (73, 75, 2), (100, 23, 83), (83, 78, 100), (19, 100, 78), (78, 83, 4), (100, 19, 101), (101, 102, 100), (23, 100, 102), (102, 101, 22), (82, 7, 84), (84, 102, 82), (22, 82, 102), (102, 84, 23), (81, 22, 101), (101, 77, 81), (6, 81, 77), (77, 101, 19), (103, 24, 85), (85, 80, 103), (20, 103, 80), (80, 85, 5), (103, 20, 104), (104, 105, 103), (24, 103, 105), (105, 104, 23), (84, 7, 86), (86, 105, 84), (23, 84, 105), (105, 86, 24), (83, 23, 104), (104, 79, 83), (4, 83, 79), (79, 104, 20), (5, 85, 21), (85, 24, 21), (14, 95, 25), (95, 19, 25), (1, 71, 25), (71, 14, 25), (10, 68, 26), (68, 1, 26), (19, 96, 31), (96, 15, 31), (15, 93, 33), (93, 10, 33), (52, 106, 33), (106, 15, 33), (15, 106, 31), (106, 52, 31)])
me_sphere.use_remesh_preserve_volume = False
me_sphere.use_remesh_preserve_attributes = False
me_sphere.use_mirror_vertex_groups = False
me_sphere.update()
me_icosphere_023 = bpy.data.meshes.new('Icosphere.023')
me_icosphere_023.from_pydata([(0.0, 0.0, -1.0), (0.7236, -0.5257, -0.4472), (-0.2764, -0.8506, -0.4472), (-0.8944, 0.0, -0.4472), (-0.2764, 0.8506, -0.4472), (0.7236, 0.5257, -0.4472), (0.2764, -0.8506, 0.4472), (-0.7236, -0.5257, 0.4472), (-0.7236, 0.5257, 0.4472), (0.2764, 0.8506, 0.4472), (0.8944, 0.0, 0.4472), (0.0, 0.0, 1.0), (0.4253, -0.309, -0.8507), (0.2629, -0.809, -0.5257), (-0.1625, -0.5, -0.8507), (0.4253, 0.309, -0.8507), (0.8506, 0.0, -0.5257), (-0.6882, -0.5, -0.5257), (-0.5257, 0.0, -0.8507), (-0.6882, 0.5, -0.5257), (-0.1625, 0.5, -0.8507), (0.2629, 0.809, -0.5257), (0.9511, 0.309, 0.0), (0.9511, -0.309, 0.0), (0.5878, -0.809, 0.0), (0.0, -1.0, 0.0), (-0.5878, -0.809, 0.0), (-0.9511, -0.309, 0.0), (-0.9511, 0.309, 0.0), (-0.5878, 0.809, 0.0), (0.0, 1.0, 0.0), (0.5878, 0.809, 0.0), (0.6882, -0.5, 0.5257), (-0.2629, -0.809, 0.5257), (-0.8506, 0.0, 0.5257), (-0.2629, 0.809, 0.5257), (0.6882, 0.5, 0.5257), (0.5257, 0.0, 0.8507), (0.1625, -0.5, 0.8507), (-0.4253, -0.309, 0.8507), (-0.4253, 0.309, 0.8507), (0.1625, 0.5, 0.8507)], [], [(0, 12, 14), (1, 12, 16), (0, 14, 18), (0, 18, 20), (0, 20, 15), (1, 16, 23), (2, 13, 25), (3, 17, 27), (4, 19, 29), (5, 21, 31), (1, 23, 24), (2, 25, 26), (3, 27, 28), (4, 29, 30), (5, 31, 22), (6, 32, 38), (7, 33, 39), (8, 34, 40), (9, 35, 41), (10, 36, 37), (14, 13, 2), (14, 12, 13), (12, 1, 13), (16, 15, 5), (16, 12, 15), (12, 0, 15), (18, 17, 3), (18, 14, 17), (14, 2, 17), (20, 19, 4), (20, 18, 19), (18, 3, 19), (15, 21, 5), (15, 20, 21), (20, 4, 21), (23, 22, 10), (23, 16, 22), (16, 5, 22), (25, 24, 6), (25, 13, 24), (13, 1, 24), (27, 26, 7), (27, 17, 26), (17, 2, 26), (29, 28, 8), (29, 19, 28), (19, 3, 28), (31, 30, 9), (31, 21, 30), (21, 4, 30), (24, 32, 6), (24, 23, 32), (23, 10, 32), (26, 33, 7), (26, 25, 33), (25, 6, 33), (28, 34, 8), (28, 27, 34), (27, 7, 34), (30, 35, 9), (30, 29, 35), (29, 8, 35), (22, 36, 10), (22, 31, 36), (31, 9, 36), (38, 37, 11), (38, 32, 37), (32, 10, 37), (39, 38, 11), (39, 33, 38), (33, 6, 38), (40, 39, 11), (40, 34, 39), (34, 7, 39), (41, 40, 11), (41, 35, 40), (35, 8, 40), (37, 41, 11), (37, 36, 41), (36, 9, 41)])
me_icosphere_023.materials.append(mat_white_light)
me_icosphere_023.use_remesh_preserve_volume = False
me_icosphere_023.use_remesh_preserve_attributes = False
me_icosphere_023.use_mirror_vertex_groups = False
me_icosphere_023.update()
me_cylinder_025 = bpy.data.meshes.new('Cylinder.025')
me_cylinder_025.from_pydata([(-0.1951, -0.9808, -1.0), (-0.1951, -0.9808, 0.389), (-0.3827, -0.9239, -1.0), (-0.3827, -0.9239, 0.4503), (-0.5556, -0.8315, -1.0), (-0.5556, -0.8315, 0.5955), (-0.7071, -0.7071, -1.0), (-0.7071, -0.7071, 0.7677), (-0.8315, -0.5556, -1.0), (-0.8315, -0.5556, 0.9149), (-0.9239, -0.3827, -1.0), (-0.9239, -0.3827, 0.9942), (-0.9808, -0.1951, -1.0), (-0.9808, -0.1951, 1.0), (-1.0, 9.656e-07, -1.0), (-1.0, 9.656e-07, 1.0), (-0.9808, 0.1951, -1.0), (-0.9808, 0.1951, 1.0), (-0.9239, 0.3827, -1.0), (-0.9239, 0.3827, 0.9942), (-0.8315, 0.5556, -1.0), (-0.8315, 0.5556, 0.9149), (-0.7071, 0.7071, -1.0), (-0.7071, 0.7071, 0.7677), (-0.5556, 0.8315, -1.0), (-0.5556, 0.8315, 0.5955), (-0.3827, 0.9239, -1.0), (-0.3827, 0.9239, 0.4503), (-0.1951, 0.9808, -1.0), (-0.1951, 0.9808, 0.389)], [], [(0, 1, 3, 2), (2, 3, 5, 4), (4, 5, 7, 6), (6, 7, 9, 8), (8, 9, 11, 10), (10, 11, 13, 12), (12, 13, 15, 14), (14, 15, 17, 16), (16, 17, 19, 18), (18, 19, 21, 20), (20, 21, 23, 22), (22, 23, 25, 24), (24, 25, 27, 26), (26, 27, 29, 28)])
me_cylinder_025.materials.append(mat_black)
me_cylinder_025.use_remesh_preserve_volume = False
me_cylinder_025.use_remesh_preserve_attributes = False
me_cylinder_025.use_mirror_vertex_groups = False
me_cylinder_025.update()
me_icosphere_022 = bpy.data.meshes.new('Icosphere.022')
me_icosphere_022.from_pydata([(0.0, 0.0, -1.0), (0.7236, -0.5257, -0.4472), (-0.2764, -0.8506, -0.4472), (-0.8944, 0.0, -0.4472), (-0.2764, 0.8506, -0.4472), (0.7236, 0.5257, -0.4472), (0.2764, -0.8506, 0.4472), (-0.7236, -0.5257, 0.4472), (-0.7236, 0.5257, 0.4472), (0.2764, 0.8506, 0.4472), (0.8944, 0.0, 0.4472), (0.0, 0.0, 1.0), (0.4253, -0.309, -0.8507), (0.2629, -0.809, -0.5257), (-0.1625, -0.5, -0.8507), (0.4253, 0.309, -0.8507), (0.8506, 0.0, -0.5257), (-0.6882, -0.5, -0.5257), (-0.5257, 0.0, -0.8507), (-0.6882, 0.5, -0.5257), (-0.1625, 0.5, -0.8507), (0.2629, 0.809, -0.5257), (0.9511, 0.309, 0.0), (0.9511, -0.309, 0.0), (0.5878, -0.809, 0.0), (0.0, -1.0, 0.0), (-0.5878, -0.809, 0.0), (-0.9511, -0.309, 0.0), (-0.9511, 0.309, 0.0), (-0.5878, 0.809, 0.0), (0.0, 1.0, 0.0), (0.5878, 0.809, 0.0), (0.6882, -0.5, 0.5257), (-0.2629, -0.809, 0.5257), (-0.8506, 0.0, 0.5257), (-0.2629, 0.809, 0.5257), (0.6882, 0.5, 0.5257), (0.5257, 0.0, 0.8507), (0.1625, -0.5, 0.8507), (-0.4253, -0.309, 0.8507), (-0.4253, 0.309, 0.8507), (0.1625, 0.5, 0.8507)], [], [(0, 12, 14), (1, 12, 16), (0, 14, 18), (0, 18, 20), (0, 20, 15), (1, 16, 23), (2, 13, 25), (3, 17, 27), (4, 19, 29), (5, 21, 31), (1, 23, 24), (2, 25, 26), (3, 27, 28), (4, 29, 30), (5, 31, 22), (6, 32, 38), (7, 33, 39), (8, 34, 40), (9, 35, 41), (10, 36, 37), (14, 13, 2), (14, 12, 13), (12, 1, 13), (16, 15, 5), (16, 12, 15), (12, 0, 15), (18, 17, 3), (18, 14, 17), (14, 2, 17), (20, 19, 4), (20, 18, 19), (18, 3, 19), (15, 21, 5), (15, 20, 21), (20, 4, 21), (23, 22, 10), (23, 16, 22), (16, 5, 22), (25, 24, 6), (25, 13, 24), (13, 1, 24), (27, 26, 7), (27, 17, 26), (17, 2, 26), (29, 28, 8), (29, 19, 28), (19, 3, 28), (31, 30, 9), (31, 21, 30), (21, 4, 30), (24, 32, 6), (24, 23, 32), (23, 10, 32), (26, 33, 7), (26, 25, 33), (25, 6, 33), (28, 34, 8), (28, 27, 34), (27, 7, 34), (30, 35, 9), (30, 29, 35), (29, 8, 35), (22, 36, 10), (22, 31, 36), (31, 9, 36), (38, 37, 11), (38, 32, 37), (32, 10, 37), (39, 38, 11), (39, 33, 38), (33, 6, 38), (40, 39, 11), (40, 34, 39), (34, 7, 39), (41, 40, 11), (41, 35, 40), (35, 8, 40), (37, 41, 11), (37, 36, 41), (36, 9, 41)])
me_icosphere_022.materials.append(mat_white_light)
me_icosphere_022.use_remesh_preserve_volume = False
me_icosphere_022.use_remesh_preserve_attributes = False
me_icosphere_022.use_mirror_vertex_groups = False
me_icosphere_022.update()
me_cylinder_024 = bpy.data.meshes.new('Cylinder.024')
me_cylinder_024.from_pydata([(-0.1951, -0.9808, -1.0), (-0.1951, -0.9808, 0.389), (-0.3827, -0.9239, -1.0), (-0.3827, -0.9239, 0.4503), (-0.5556, -0.8315, -1.0), (-0.5556, -0.8315, 0.5955), (-0.7071, -0.7071, -1.0), (-0.7071, -0.7071, 0.7677), (-0.8315, -0.5556, -1.0), (-0.8315, -0.5556, 0.9149), (-0.9239, -0.3827, -1.0), (-0.9239, -0.3827, 0.9942), (-0.9808, -0.1951, -1.0), (-0.9808, -0.1951, 1.0), (-1.0, 9.656e-07, -1.0), (-1.0, 9.656e-07, 1.0), (-0.9808, 0.1951, -1.0), (-0.9808, 0.1951, 1.0), (-0.9239, 0.3827, -1.0), (-0.9239, 0.3827, 0.9942), (-0.8315, 0.5556, -1.0), (-0.8315, 0.5556, 0.9149), (-0.7071, 0.7071, -1.0), (-0.7071, 0.7071, 0.7677), (-0.5556, 0.8315, -1.0), (-0.5556, 0.8315, 0.5955), (-0.3827, 0.9239, -1.0), (-0.3827, 0.9239, 0.4503), (-0.1951, 0.9808, -1.0), (-0.1951, 0.9808, 0.389)], [], [(0, 1, 3, 2), (2, 3, 5, 4), (4, 5, 7, 6), (6, 7, 9, 8), (8, 9, 11, 10), (10, 11, 13, 12), (12, 13, 15, 14), (14, 15, 17, 16), (16, 17, 19, 18), (18, 19, 21, 20), (20, 21, 23, 22), (22, 23, 25, 24), (24, 25, 27, 26), (26, 27, 29, 28)])
me_cylinder_024.materials.append(mat_black)
me_cylinder_024.use_remesh_preserve_volume = False
me_cylinder_024.use_remesh_preserve_attributes = False
me_cylinder_024.use_mirror_vertex_groups = False
me_cylinder_024.update()
me_cylinder_023 = bpy.data.meshes.new('Cylinder.023')
me_cylinder_023.from_pydata([(-0.1951, -0.9808, -1.0), (-0.1951, -0.9808, 0.389), (-0.3827, -0.9239, -1.0), (-0.3827, -0.9239, 0.4503), (-0.5556, -0.8315, -1.0), (-0.5556, -0.8315, 0.5955), (-0.7071, -0.7071, -1.0), (-0.7071, -0.7071, 0.7677), (-0.8315, -0.5556, -1.0), (-0.8315, -0.5556, 0.9149), (-0.9239, -0.3827, -1.0), (-0.9239, -0.3827, 0.9942), (-0.9808, -0.1951, -1.0), (-0.9808, -0.1951, 1.0), (-1.0, 9.656e-07, -1.0), (-1.0, 9.656e-07, 1.0), (-0.9808, 0.1951, -1.0), (-0.9808, 0.1951, 1.0), (-0.9239, 0.3827, -1.0), (-0.9239, 0.3827, 0.9942), (-0.8315, 0.5556, -1.0), (-0.8315, 0.5556, 0.9149), (-0.7071, 0.7071, -1.0), (-0.7071, 0.7071, 0.7677), (-0.5556, 0.8315, -1.0), (-0.5556, 0.8315, 0.5955), (-0.3827, 0.9239, -1.0), (-0.3827, 0.9239, 0.4503), (-0.1951, 0.9808, -1.0), (-0.1951, 0.9808, 0.389)], [], [(0, 1, 3, 2), (2, 3, 5, 4), (4, 5, 7, 6), (6, 7, 9, 8), (8, 9, 11, 10), (10, 11, 13, 12), (12, 13, 15, 14), (14, 15, 17, 16), (16, 17, 19, 18), (18, 19, 21, 20), (20, 21, 23, 22), (22, 23, 25, 24), (24, 25, 27, 26), (26, 27, 29, 28)])
me_cylinder_023.materials.append(mat_black)
me_cylinder_023.use_remesh_preserve_volume = False
me_cylinder_023.use_remesh_preserve_attributes = False
me_cylinder_023.use_mirror_vertex_groups = False
me_cylinder_023.update()
me_icosphere_021 = bpy.data.meshes.new('Icosphere.021')
me_icosphere_021.from_pydata([(0.0, 0.0, -1.0), (0.7236, -0.5257, -0.4472), (-0.2764, -0.8506, -0.4472), (-0.8944, 0.0, -0.4472), (-0.2764, 0.8506, -0.4472), (0.7236, 0.5257, -0.4472), (0.2764, -0.8506, 0.4472), (-0.7236, -0.5257, 0.4472), (-0.7236, 0.5257, 0.4472), (0.2764, 0.8506, 0.4472), (0.8944, 0.0, 0.4472), (0.0, 0.0, 1.0), (0.4253, -0.309, -0.8507), (0.2629, -0.809, -0.5257), (-0.1625, -0.5, -0.8507), (0.4253, 0.309, -0.8507), (0.8506, 0.0, -0.5257), (-0.6882, -0.5, -0.5257), (-0.5257, 0.0, -0.8507), (-0.6882, 0.5, -0.5257), (-0.1625, 0.5, -0.8507), (0.2629, 0.809, -0.5257), (0.9511, 0.309, 0.0), (0.9511, -0.309, 0.0), (0.5878, -0.809, 0.0), (0.0, -1.0, 0.0), (-0.5878, -0.809, 0.0), (-0.9511, -0.309, 0.0), (-0.9511, 0.309, 0.0), (-0.5878, 0.809, 0.0), (0.0, 1.0, 0.0), (0.5878, 0.809, 0.0), (0.6882, -0.5, 0.5257), (-0.2629, -0.809, 0.5257), (-0.8506, 0.0, 0.5257), (-0.2629, 0.809, 0.5257), (0.6882, 0.5, 0.5257), (0.5257, 0.0, 0.8507), (0.1625, -0.5, 0.8507), (-0.4253, -0.309, 0.8507), (-0.4253, 0.309, 0.8507), (0.1625, 0.5, 0.8507)], [], [(0, 12, 14), (1, 12, 16), (0, 14, 18), (0, 18, 20), (0, 20, 15), (1, 16, 23), (2, 13, 25), (3, 17, 27), (4, 19, 29), (5, 21, 31), (1, 23, 24), (2, 25, 26), (3, 27, 28), (4, 29, 30), (5, 31, 22), (6, 32, 38), (7, 33, 39), (8, 34, 40), (9, 35, 41), (10, 36, 37), (14, 13, 2), (14, 12, 13), (12, 1, 13), (16, 15, 5), (16, 12, 15), (12, 0, 15), (18, 17, 3), (18, 14, 17), (14, 2, 17), (20, 19, 4), (20, 18, 19), (18, 3, 19), (15, 21, 5), (15, 20, 21), (20, 4, 21), (23, 22, 10), (23, 16, 22), (16, 5, 22), (25, 24, 6), (25, 13, 24), (13, 1, 24), (27, 26, 7), (27, 17, 26), (17, 2, 26), (29, 28, 8), (29, 19, 28), (19, 3, 28), (31, 30, 9), (31, 21, 30), (21, 4, 30), (24, 32, 6), (24, 23, 32), (23, 10, 32), (26, 33, 7), (26, 25, 33), (25, 6, 33), (28, 34, 8), (28, 27, 34), (27, 7, 34), (30, 35, 9), (30, 29, 35), (29, 8, 35), (22, 36, 10), (22, 31, 36), (31, 9, 36), (38, 37, 11), (38, 32, 37), (32, 10, 37), (39, 38, 11), (39, 33, 38), (33, 6, 38), (40, 39, 11), (40, 34, 39), (34, 7, 39), (41, 40, 11), (41, 35, 40), (35, 8, 40), (37, 41, 11), (37, 36, 41), (36, 9, 41)])
me_icosphere_021.materials.append(mat_white_light)
me_icosphere_021.use_remesh_preserve_volume = False
me_icosphere_021.use_remesh_preserve_attributes = False
me_icosphere_021.use_mirror_vertex_groups = False
me_icosphere_021.update()
me_icosphere_020 = bpy.data.meshes.new('Icosphere.020')
me_icosphere_020.from_pydata([(0.0, 0.0, -1.0), (0.7236, -0.5257, -0.4472), (-0.2764, -0.8506, -0.4472), (-0.8944, 0.0, -0.4472), (-0.2764, 0.8506, -0.4472), (0.7236, 0.5257, -0.4472), (0.2764, -0.8506, 0.4472), (-0.7236, -0.5257, 0.4472), (-0.7236, 0.5257, 0.4472), (0.2764, 0.8506, 0.4472), (0.8944, 0.0, 0.4472), (0.0, 0.0, 1.0), (0.4253, -0.309, -0.8507), (0.2629, -0.809, -0.5257), (-0.1625, -0.5, -0.8507), (0.4253, 0.309, -0.8507), (0.8506, 0.0, -0.5257), (-0.6882, -0.5, -0.5257), (-0.5257, 0.0, -0.8507), (-0.6882, 0.5, -0.5257), (-0.1625, 0.5, -0.8507), (0.2629, 0.809, -0.5257), (0.9511, 0.309, 0.0), (0.9511, -0.309, 0.0), (0.5878, -0.809, 0.0), (0.0, -1.0, 0.0), (-0.5878, -0.809, 0.0), (-0.9511, -0.309, 0.0), (-0.9511, 0.309, 0.0), (-0.5878, 0.809, 0.0), (0.0, 1.0, 0.0), (0.5878, 0.809, 0.0), (0.6882, -0.5, 0.5257), (-0.2629, -0.809, 0.5257), (-0.8506, 0.0, 0.5257), (-0.2629, 0.809, 0.5257), (0.6882, 0.5, 0.5257), (0.5257, 0.0, 0.8507), (0.1625, -0.5, 0.8507), (-0.4253, -0.309, 0.8507), (-0.4253, 0.309, 0.8507), (0.1625, 0.5, 0.8507)], [], [(0, 12, 14), (1, 12, 16), (0, 14, 18), (0, 18, 20), (0, 20, 15), (1, 16, 23), (2, 13, 25), (3, 17, 27), (4, 19, 29), (5, 21, 31), (1, 23, 24), (2, 25, 26), (3, 27, 28), (4, 29, 30), (5, 31, 22), (6, 32, 38), (7, 33, 39), (8, 34, 40), (9, 35, 41), (10, 36, 37), (14, 13, 2), (14, 12, 13), (12, 1, 13), (16, 15, 5), (16, 12, 15), (12, 0, 15), (18, 17, 3), (18, 14, 17), (14, 2, 17), (20, 19, 4), (20, 18, 19), (18, 3, 19), (15, 21, 5), (15, 20, 21), (20, 4, 21), (23, 22, 10), (23, 16, 22), (16, 5, 22), (25, 24, 6), (25, 13, 24), (13, 1, 24), (27, 26, 7), (27, 17, 26), (17, 2, 26), (29, 28, 8), (29, 19, 28), (19, 3, 28), (31, 30, 9), (31, 21, 30), (21, 4, 30), (24, 32, 6), (24, 23, 32), (23, 10, 32), (26, 33, 7), (26, 25, 33), (25, 6, 33), (28, 34, 8), (28, 27, 34), (27, 7, 34), (30, 35, 9), (30, 29, 35), (29, 8, 35), (22, 36, 10), (22, 31, 36), (31, 9, 36), (38, 37, 11), (38, 32, 37), (32, 10, 37), (39, 38, 11), (39, 33, 38), (33, 6, 38), (40, 39, 11), (40, 34, 39), (34, 7, 39), (41, 40, 11), (41, 35, 40), (35, 8, 40), (37, 41, 11), (37, 36, 41), (36, 9, 41)])
me_icosphere_020.materials.append(mat_white_light)
me_icosphere_020.use_remesh_preserve_volume = False
me_icosphere_020.use_remesh_preserve_attributes = False
me_icosphere_020.use_mirror_vertex_groups = False
me_icosphere_020.update()
me_cylinder_022 = bpy.data.meshes.new('Cylinder.022')
me_cylinder_022.from_pydata([(-0.1951, -0.9808, -1.0), (-0.1951, -0.9808, 0.389), (-0.3827, -0.9239, -1.0), (-0.3827, -0.9239, 0.4503), (-0.5556, -0.8315, -1.0), (-0.5556, -0.8315, 0.5955), (-0.7071, -0.7071, -1.0), (-0.7071, -0.7071, 0.7677), (-0.8315, -0.5556, -1.0), (-0.8315, -0.5556, 0.9149), (-0.9239, -0.3827, -1.0), (-0.9239, -0.3827, 0.9942), (-0.9808, -0.1951, -1.0), (-0.9808, -0.1951, 1.0), (-1.0, 9.656e-07, -1.0), (-1.0, 9.656e-07, 1.0), (-0.9808, 0.1951, -1.0), (-0.9808, 0.1951, 1.0), (-0.9239, 0.3827, -1.0), (-0.9239, 0.3827, 0.9942), (-0.8315, 0.5556, -1.0), (-0.8315, 0.5556, 0.9149), (-0.7071, 0.7071, -1.0), (-0.7071, 0.7071, 0.7677), (-0.5556, 0.8315, -1.0), (-0.5556, 0.8315, 0.5955), (-0.3827, 0.9239, -1.0), (-0.3827, 0.9239, 0.4503), (-0.1951, 0.9808, -1.0), (-0.1951, 0.9808, 0.389)], [], [(0, 1, 3, 2), (2, 3, 5, 4), (4, 5, 7, 6), (6, 7, 9, 8), (8, 9, 11, 10), (10, 11, 13, 12), (12, 13, 15, 14), (14, 15, 17, 16), (16, 17, 19, 18), (18, 19, 21, 20), (20, 21, 23, 22), (22, 23, 25, 24), (24, 25, 27, 26), (26, 27, 29, 28)])
me_cylinder_022.materials.append(mat_black)
me_cylinder_022.use_remesh_preserve_volume = False
me_cylinder_022.use_remesh_preserve_attributes = False
me_cylinder_022.use_mirror_vertex_groups = False
me_cylinder_022.update()
me_cylinder_021 = bpy.data.meshes.new('Cylinder.021')
me_cylinder_021.from_pydata([(-0.1951, -0.9808, -1.0), (-0.1951, -0.9808, 0.389), (-0.3827, -0.9239, -1.0), (-0.3827, -0.9239, 0.4503), (-0.5556, -0.8315, -1.0), (-0.5556, -0.8315, 0.5955), (-0.7071, -0.7071, -1.0), (-0.7071, -0.7071, 0.7677), (-0.8315, -0.5556, -1.0), (-0.8315, -0.5556, 0.9149), (-0.9239, -0.3827, -1.0), (-0.9239, -0.3827, 0.9942), (-0.9808, -0.1951, -1.0), (-0.9808, -0.1951, 1.0), (-1.0, 9.656e-07, -1.0), (-1.0, 9.656e-07, 1.0), (-0.9808, 0.1951, -1.0), (-0.9808, 0.1951, 1.0), (-0.9239, 0.3827, -1.0), (-0.9239, 0.3827, 0.9942), (-0.8315, 0.5556, -1.0), (-0.8315, 0.5556, 0.9149), (-0.7071, 0.7071, -1.0), (-0.7071, 0.7071, 0.7677), (-0.5556, 0.8315, -1.0), (-0.5556, 0.8315, 0.5955), (-0.3827, 0.9239, -1.0), (-0.3827, 0.9239, 0.4503), (-0.1951, 0.9808, -1.0), (-0.1951, 0.9808, 0.389)], [], [(0, 1, 3, 2), (2, 3, 5, 4), (4, 5, 7, 6), (6, 7, 9, 8), (8, 9, 11, 10), (10, 11, 13, 12), (12, 13, 15, 14), (14, 15, 17, 16), (16, 17, 19, 18), (18, 19, 21, 20), (20, 21, 23, 22), (22, 23, 25, 24), (24, 25, 27, 26), (26, 27, 29, 28)])
me_cylinder_021.materials.append(mat_black)
me_cylinder_021.use_remesh_preserve_volume = False
me_cylinder_021.use_remesh_preserve_attributes = False
me_cylinder_021.use_mirror_vertex_groups = False
me_cylinder_021.update()
me_icosphere_019 = bpy.data.meshes.new('Icosphere.019')
me_icosphere_019.from_pydata([(0.0, 0.0, -1.0), (0.7236, -0.5257, -0.4472), (-0.2764, -0.8506, -0.4472), (-0.8944, 0.0, -0.4472), (-0.2764, 0.8506, -0.4472), (0.7236, 0.5257, -0.4472), (0.2764, -0.8506, 0.4472), (-0.7236, -0.5257, 0.4472), (-0.7236, 0.5257, 0.4472), (0.2764, 0.8506, 0.4472), (0.8944, 0.0, 0.4472), (0.0, 0.0, 1.0), (0.4253, -0.309, -0.8507), (0.2629, -0.809, -0.5257), (-0.1625, -0.5, -0.8507), (0.4253, 0.309, -0.8507), (0.8506, 0.0, -0.5257), (-0.6882, -0.5, -0.5257), (-0.5257, 0.0, -0.8507), (-0.6882, 0.5, -0.5257), (-0.1625, 0.5, -0.8507), (0.2629, 0.809, -0.5257), (0.9511, 0.309, 0.0), (0.9511, -0.309, 0.0), (0.5878, -0.809, 0.0), (0.0, -1.0, 0.0), (-0.5878, -0.809, 0.0), (-0.9511, -0.309, 0.0), (-0.9511, 0.309, 0.0), (-0.5878, 0.809, 0.0), (0.0, 1.0, 0.0), (0.5878, 0.809, 0.0), (0.6882, -0.5, 0.5257), (-0.2629, -0.809, 0.5257), (-0.8506, 0.0, 0.5257), (-0.2629, 0.809, 0.5257), (0.6882, 0.5, 0.5257), (0.5257, 0.0, 0.8507), (0.1625, -0.5, 0.8507), (-0.4253, -0.309, 0.8507), (-0.4253, 0.309, 0.8507), (0.1625, 0.5, 0.8507)], [], [(0, 12, 14), (1, 12, 16), (0, 14, 18), (0, 18, 20), (0, 20, 15), (1, 16, 23), (2, 13, 25), (3, 17, 27), (4, 19, 29), (5, 21, 31), (1, 23, 24), (2, 25, 26), (3, 27, 28), (4, 29, 30), (5, 31, 22), (6, 32, 38), (7, 33, 39), (8, 34, 40), (9, 35, 41), (10, 36, 37), (14, 13, 2), (14, 12, 13), (12, 1, 13), (16, 15, 5), (16, 12, 15), (12, 0, 15), (18, 17, 3), (18, 14, 17), (14, 2, 17), (20, 19, 4), (20, 18, 19), (18, 3, 19), (15, 21, 5), (15, 20, 21), (20, 4, 21), (23, 22, 10), (23, 16, 22), (16, 5, 22), (25, 24, 6), (25, 13, 24), (13, 1, 24), (27, 26, 7), (27, 17, 26), (17, 2, 26), (29, 28, 8), (29, 19, 28), (19, 3, 28), (31, 30, 9), (31, 21, 30), (21, 4, 30), (24, 32, 6), (24, 23, 32), (23, 10, 32), (26, 33, 7), (26, 25, 33), (25, 6, 33), (28, 34, 8), (28, 27, 34), (27, 7, 34), (30, 35, 9), (30, 29, 35), (29, 8, 35), (22, 36, 10), (22, 31, 36), (31, 9, 36), (38, 37, 11), (38, 32, 37), (32, 10, 37), (39, 38, 11), (39, 33, 38), (33, 6, 38), (40, 39, 11), (40, 34, 39), (34, 7, 39), (41, 40, 11), (41, 35, 40), (35, 8, 40), (37, 41, 11), (37, 36, 41), (36, 9, 41)])
me_icosphere_019.materials.append(mat_white_light)
me_icosphere_019.use_remesh_preserve_volume = False
me_icosphere_019.use_remesh_preserve_attributes = False
me_icosphere_019.use_mirror_vertex_groups = False
me_icosphere_019.update()
me_plane_006 = bpy.data.meshes.new('Plane.006')
me_plane_006.from_pydata([(1.0, -0.402, 0.0), (-0.4642, 0.621, -4.045e-08), (1.0, 0.3269, 0.0), (-0.106, 1.084, -6.749e-08), (0.5839, -0.402, -4.408e-08), (0.7016, 0.3269, -5.297e-08), (-0.5109, 0.8349, -3.693e-08), (-0.5021, 0.8032, -3.759e-08), (-0.3158, 1.045, -5.166e-08)], [], [(4, 0, 2, 5), (1, 4, 5, 3, 8, 6, 7)])
me_plane_006.materials.append(mat_charcoal)
me_plane_006.use_remesh_preserve_volume = False
me_plane_006.use_remesh_preserve_attributes = False
me_plane_006.use_mirror_vertex_groups = False
me_plane_006.update()
me_cube_021 = bpy.data.meshes.new('Cube.021')
me_cube_021.from_pydata([(-0.537, -1.021, 6.942), (-0.537, 0.9206, 6.942), (0.8128, 0.9206, 6.942), (0.8128, -1.021, 6.942), (-0.5641, -5.123, 16.72), (-0.5641, -3.687, 19.2), (0.7858, -3.687, 19.69), (0.7858, -5.123, 17.36), (-0.5641, -4.6, 18.44), (-0.537, -0.05038, 6.942), (0.7858, -4.6, 18.91), (0.8128, -0.05038, 6.942), (-0.5641, -4.181, 18.85), (-0.537, -0.5358, 6.942), (0.7858, -4.906, 18.23), (0.8128, 0.4351, 6.942), (-0.5641, -4.906, 17.76), (-0.537, 0.4351, 6.942), (0.7858, -4.181, 19.32), (0.8128, -0.5358, 6.942), (-0.5641, -3.89, 19.06), (-0.537, -0.7786, 6.942), (0.7858, -4.983, 17.98), (0.8128, 0.6778, 6.942), (-0.5641, -4.983, 17.33), (-0.537, 0.6778, 6.942), (0.7858, -3.89, 19.53), (0.8128, -0.7786, 6.942), (-0.5641, -4.398, 18.67), (-0.537, -0.2931, 6.942), (0.7858, -4.788, 18.59), (0.8128, 0.1924, 6.942), (-0.5641, -4.788, 18.12), (-0.537, 0.1924, 6.942), (0.7858, -4.398, 19.14), (0.8128, -0.2931, 6.942), (-0.5505, 0.9206, 10.19), (-0.5505, -1.021, 10.19), (0.7993, 0.9206, 10.19), (0.7993, -1.021, 10.19), (-0.5505, -0.05038, 10.23), (0.7993, -0.05038, 10.23), (-0.5505, 0.4351, 10.21), (0.7993, -0.5358, 10.21), (-0.5505, -0.5358, 10.21), (0.7993, 0.4351, 10.21), (-0.5505, 0.6778, 10.2), (0.7993, -0.7786, 10.2), (-0.5505, -0.2931, 10.22), (0.7993, 0.1924, 10.22), (-0.5505, 0.1924, 10.22), (0.7993, -0.2931, 10.22), (-0.5505, -0.7786, 10.2), (0.7993, 0.6778, 10.2)], [], [(46, 36, 1, 25), (36, 38, 2, 1), (47, 39, 3, 27), (39, 37, 0, 3), (25, 1, 2, 23), (26, 6, 5, 20), (48, 40, 9, 29), (49, 41, 11, 31), (29, 9, 11, 35), (30, 10, 8, 32), (50, 42, 17, 33), (51, 43, 19, 35), (33, 17, 15, 31), (34, 18, 12, 28), (52, 44, 13, 21), (53, 45, 15, 23), (21, 13, 19, 27), (22, 14, 16, 24), (42, 46, 25, 17), (43, 47, 27, 19), (17, 25, 23, 15), (18, 26, 20, 12), (44, 48, 29, 13), (45, 49, 31, 15), (13, 29, 35, 19), (14, 30, 32, 16), (40, 50, 33, 9), (41, 51, 35, 11), (9, 33, 31, 11), (10, 34, 28, 8), (37, 52, 21, 0), (38, 53, 23, 2), (0, 21, 27, 3), (7, 22, 24, 4), (20, 5, 36, 46), (5, 6, 38, 36), (22, 7, 39, 47), (7, 4, 37, 39), (32, 8, 40, 48), (34, 10, 41, 49), (28, 12, 42, 50), (30, 14, 43, 51), (24, 16, 44, 52), (26, 18, 45, 53), (12, 20, 46, 42), (14, 22, 47, 43), (16, 32, 48, 44), (18, 34, 49, 45), (8, 28, 50, 40), (10, 30, 51, 41), (4, 24, 52, 37), (6, 26, 53, 38)])
me_cube_021.materials.append(mat_metal)
me_cube_021.use_remesh_preserve_volume = False
me_cube_021.use_remesh_preserve_attributes = False
me_cube_021.use_mirror_vertex_groups = False
me_cube_021.update()
me_cylinder_026 = bpy.data.meshes.new('Cylinder.026')
me_cylinder_026.from_pydata([(-0.1951, -0.9808, -1.0), (-0.1951, -0.9808, 0.389), (-0.3827, -0.9239, -1.0), (-0.3827, -0.9239, 0.4503), (-0.5556, -0.8315, -1.0), (-0.5556, -0.8315, 0.5955), (-0.7071, -0.7071, -1.0), (-0.7071, -0.7071, 0.7677), (-0.8315, -0.5556, -1.0), (-0.8315, -0.5556, 0.9149), (-0.9239, -0.3827, -1.0), (-0.9239, -0.3827, 0.9942), (-0.9808, -0.1951, -1.0), (-0.9808, -0.1951, 1.0), (-1.0, 9.656e-07, -1.0), (-1.0, 9.656e-07, 1.0), (-0.9808, 0.1951, -1.0), (-0.9808, 0.1951, 1.0), (-0.9239, 0.3827, -1.0), (-0.9239, 0.3827, 0.9942), (-0.8315, 0.5556, -1.0), (-0.8315, 0.5556, 0.9149), (-0.7071, 0.7071, -1.0), (-0.7071, 0.7071, 0.7677), (-0.5556, 0.8315, -1.0), (-0.5556, 0.8315, 0.5955), (-0.3827, 0.9239, -1.0), (-0.3827, 0.9239, 0.4503), (-0.1951, 0.9808, -1.0), (-0.1951, 0.9808, 0.389)], [], [(0, 1, 3, 2), (2, 3, 5, 4), (4, 5, 7, 6), (6, 7, 9, 8), (8, 9, 11, 10), (10, 11, 13, 12), (12, 13, 15, 14), (14, 15, 17, 16), (16, 17, 19, 18), (18, 19, 21, 20), (20, 21, 23, 22), (22, 23, 25, 24), (24, 25, 27, 26), (26, 27, 29, 28)])
me_cylinder_026.materials.append(mat_black)
me_cylinder_026.use_remesh_preserve_volume = False
me_cylinder_026.use_remesh_preserve_attributes = False
me_cylinder_026.use_mirror_vertex_groups = False
me_cylinder_026.update()
me_icosphere_024 = bpy.data.meshes.new('Icosphere.024')
me_icosphere_024.from_pydata([(0.0, 0.0, -1.0), (0.7236, -0.5257, -0.4472), (-0.2764, -0.8506, -0.4472), (-0.8944, 0.0, -0.4472), (-0.2764, 0.8506, -0.4472), (0.7236, 0.5257, -0.4472), (0.2764, -0.8506, 0.4472), (-0.7236, -0.5257, 0.4472), (-0.7236, 0.5257, 0.4472), (0.2764, 0.8506, 0.4472), (0.8944, 0.0, 0.4472), (0.0, 0.0, 1.0), (0.4253, -0.309, -0.8507), (0.2629, -0.809, -0.5257), (-0.1625, -0.5, -0.8507), (0.4253, 0.309, -0.8507), (0.8506, 0.0, -0.5257), (-0.6882, -0.5, -0.5257), (-0.5257, 0.0, -0.8507), (-0.6882, 0.5, -0.5257), (-0.1625, 0.5, -0.8507), (0.2629, 0.809, -0.5257), (0.9511, 0.309, 0.0), (0.9511, -0.309, 0.0), (0.5878, -0.809, 0.0), (0.0, -1.0, 0.0), (-0.5878, -0.809, 0.0), (-0.9511, -0.309, 0.0), (-0.9511, 0.309, 0.0), (-0.5878, 0.809, 0.0), (0.0, 1.0, 0.0), (0.5878, 0.809, 0.0), (0.6882, -0.5, 0.5257), (-0.2629, -0.809, 0.5257), (-0.8506, 0.0, 0.5257), (-0.2629, 0.809, 0.5257), (0.6882, 0.5, 0.5257), (0.5257, 0.0, 0.8507), (0.1625, -0.5, 0.8507), (-0.4253, -0.309, 0.8507), (-0.4253, 0.309, 0.8507), (0.1625, 0.5, 0.8507)], [], [(0, 12, 14), (1, 12, 16), (0, 14, 18), (0, 18, 20), (0, 20, 15), (1, 16, 23), (2, 13, 25), (3, 17, 27), (4, 19, 29), (5, 21, 31), (1, 23, 24), (2, 25, 26), (3, 27, 28), (4, 29, 30), (5, 31, 22), (6, 32, 38), (7, 33, 39), (8, 34, 40), (9, 35, 41), (10, 36, 37), (14, 13, 2), (14, 12, 13), (12, 1, 13), (16, 15, 5), (16, 12, 15), (12, 0, 15), (18, 17, 3), (18, 14, 17), (14, 2, 17), (20, 19, 4), (20, 18, 19), (18, 3, 19), (15, 21, 5), (15, 20, 21), (20, 4, 21), (23, 22, 10), (23, 16, 22), (16, 5, 22), (25, 24, 6), (25, 13, 24), (13, 1, 24), (27, 26, 7), (27, 17, 26), (17, 2, 26), (29, 28, 8), (29, 19, 28), (19, 3, 28), (31, 30, 9), (31, 21, 30), (21, 4, 30), (24, 32, 6), (24, 23, 32), (23, 10, 32), (26, 33, 7), (26, 25, 33), (25, 6, 33), (28, 34, 8), (28, 27, 34), (27, 7, 34), (30, 35, 9), (30, 29, 35), (29, 8, 35), (22, 36, 10), (22, 31, 36), (31, 9, 36), (38, 37, 11), (38, 32, 37), (32, 10, 37), (39, 38, 11), (39, 33, 38), (33, 6, 38), (40, 39, 11), (40, 34, 39), (34, 7, 39), (41, 40, 11), (41, 35, 40), (35, 8, 40), (37, 41, 11), (37, 36, 41), (36, 9, 41)])
me_icosphere_024.materials.append(mat_upper_aspect)
me_icosphere_024.use_remesh_preserve_volume = False
me_icosphere_024.use_remesh_preserve_attributes = False
me_icosphere_024.use_mirror_vertex_groups = False
me_icosphere_024.update()
me_icosphere_001 = bpy.data.meshes.new('Icosphere.001')
me_icosphere_001.from_pydata([(0.0, 0.0, -1.0), (0.7236, -0.5257, -0.4472), (-0.2764, -0.8506, -0.4472), (-0.8944, 0.0, -0.4472), (-0.2764, 0.8506, -0.4472), (0.7236, 0.5257, -0.4472), (0.2764, -0.8506, 0.4472), (-0.7236, -0.5257, 0.4472), (-0.7236, 0.5257, 0.4472), (0.2764, 0.8506, 0.4472), (0.8944, 0.0, 0.4472), (0.0, 0.0, 1.0), (0.4253, -0.309, -0.8507), (0.2629, -0.809, -0.5257), (-0.1625, -0.5, -0.8507), (0.4253, 0.309, -0.8507), (0.8506, 0.0, -0.5257), (-0.6882, -0.5, -0.5257), (-0.5257, 0.0, -0.8507), (-0.6882, 0.5, -0.5257), (-0.1625, 0.5, -0.8507), (0.2629, 0.809, -0.5257), (0.9511, 0.309, 0.0), (0.9511, -0.309, 0.0), (0.5878, -0.809, 0.0), (0.0, -1.0, 0.0), (-0.5878, -0.809, 0.0), (-0.9511, -0.309, 0.0), (-0.9511, 0.309, 0.0), (-0.5878, 0.809, 0.0), (0.0, 1.0, 0.0), (0.5878, 0.809, 0.0), (0.6882, -0.5, 0.5257), (-0.2629, -0.809, 0.5257), (-0.8506, 0.0, 0.5257), (-0.2629, 0.809, 0.5257), (0.6882, 0.5, 0.5257), (0.5257, 0.0, 0.8507), (0.1625, -0.5, 0.8507), (-0.4253, -0.309, 0.8507), (-0.4253, 0.309, 0.8507), (0.1625, 0.5, 0.8507)], [], [(0, 12, 14), (1, 12, 16), (0, 14, 18), (0, 18, 20), (0, 20, 15), (1, 16, 23), (2, 13, 25), (3, 17, 27), (4, 19, 29), (5, 21, 31), (1, 23, 24), (2, 25, 26), (3, 27, 28), (4, 29, 30), (5, 31, 22), (6, 32, 38), (7, 33, 39), (8, 34, 40), (9, 35, 41), (10, 36, 37), (14, 13, 2), (14, 12, 13), (12, 1, 13), (16, 15, 5), (16, 12, 15), (12, 0, 15), (18, 17, 3), (18, 14, 17), (14, 2, 17), (20, 19, 4), (20, 18, 19), (18, 3, 19), (15, 21, 5), (15, 20, 21), (20, 4, 21), (23, 22, 10), (23, 16, 22), (16, 5, 22), (25, 24, 6), (25, 13, 24), (13, 1, 24), (27, 26, 7), (27, 17, 26), (17, 2, 26), (29, 28, 8), (29, 19, 28), (19, 3, 28), (31, 30, 9), (31, 21, 30), (21, 4, 30), (24, 32, 6), (24, 23, 32), (23, 10, 32), (26, 33, 7), (26, 25, 33), (25, 6, 33), (28, 34, 8), (28, 27, 34), (27, 7, 34), (30, 35, 9), (30, 29, 35), (29, 8, 35), (22, 36, 10), (22, 31, 36), (31, 9, 36), (38, 37, 11), (38, 32, 37), (32, 10, 37), (39, 38, 11), (39, 33, 38), (33, 6, 38), (40, 39, 11), (40, 34, 39), (34, 7, 39), (41, 40, 11), (41, 35, 40), (35, 8, 40), (37, 41, 11), (37, 36, 41), (36, 9, 41)])
me_icosphere_001.materials.append(mat_lower_aspect)
me_icosphere_001.use_remesh_preserve_volume = False
me_icosphere_001.use_remesh_preserve_attributes = False
me_icosphere_001.use_mirror_vertex_groups = False
me_icosphere_001.update()
me_cylinder_005 = bpy.data.meshes.new('Cylinder.005')
me_cylinder_005.from_pydata([(-0.1951, -0.9808, -1.0), (-0.1951, -0.9808, 0.389), (-0.3827, -0.9239, -1.0), (-0.3827, -0.9239, 0.4503), (-0.5556, -0.8315, -1.0), (-0.5556, -0.8315, 0.5955), (-0.7071, -0.7071, -1.0), (-0.7071, -0.7071, 0.7677), (-0.8315, -0.5556, -1.0), (-0.8315, -0.5556, 0.9149), (-0.9239, -0.3827, -1.0), (-0.9239, -0.3827, 0.9942), (-0.9808, -0.1951, -1.0), (-0.9808, -0.1951, 1.0), (-1.0, 9.656e-07, -1.0), (-1.0, 9.656e-07, 1.0), (-0.9808, 0.1951, -1.0), (-0.9808, 0.1951, 1.0), (-0.9239, 0.3827, -1.0), (-0.9239, 0.3827, 0.9942), (-0.8315, 0.5556, -1.0), (-0.8315, 0.5556, 0.9149), (-0.7071, 0.7071, -1.0), (-0.7071, 0.7071, 0.7677), (-0.5556, 0.8315, -1.0), (-0.5556, 0.8315, 0.5955), (-0.3827, 0.9239, -1.0), (-0.3827, 0.9239, 0.4503), (-0.1951, 0.9808, -1.0), (-0.1951, 0.9808, 0.389)], [], [(0, 1, 3, 2), (2, 3, 5, 4), (4, 5, 7, 6), (6, 7, 9, 8), (8, 9, 11, 10), (10, 11, 13, 12), (12, 13, 15, 14), (14, 15, 17, 16), (16, 17, 19, 18), (18, 19, 21, 20), (20, 21, 23, 22), (22, 23, 25, 24), (24, 25, 27, 26), (26, 27, 29, 28)])
me_cylinder_005.materials.append(mat_black)
me_cylinder_005.use_remesh_preserve_volume = False
me_cylinder_005.use_remesh_preserve_attributes = False
me_cylinder_005.use_mirror_vertex_groups = False
me_cylinder_005.update()
me_plane_002 = bpy.data.meshes.new('Plane.002')
me_plane_002.from_pydata([(-0.03268, -0.5139, 8.479e-08), (-0.8868, -0.5139, 3.294e-08), (-0.03268, 0.05931, 8.479e-08), (-0.8868, 0.05931, 3.294e-08), (-0.02017, -0.2273, 6.45e-08), (-0.9934, -0.2273, 5.5e-08), (-0.02163, -0.08399, 6.764e-08), (-0.9891, -0.3706, 5.08e-08), (-0.02163, -0.3706, 6.764e-08), (-0.9891, -0.08399, 5.08e-08), (-0.02795, -0.01234, 7.213e-08), (-0.9895, -0.4422, 4.398e-08), (-0.02795, -0.4422, 7.213e-08), (-0.9895, -0.01234, 4.398e-08), (-0.02246, -0.1556, 6.512e-08), (-0.9936, -0.2989, 5.392e-08), (-0.02246, -0.2989, 6.512e-08), (-0.9936, -0.1556, 5.392e-08)], [], [(13, 10, 2, 3), (15, 16, 4, 5), (17, 14, 6, 9), (11, 12, 8, 7), (9, 6, 10, 13), (7, 8, 16, 15), (5, 4, 14, 17), (1, 0, 12, 11)])
me_plane_002.materials.append(mat_charcoal)
me_plane_002.use_remesh_preserve_volume = False
me_plane_002.use_remesh_preserve_attributes = False
me_plane_002.use_mirror_vertex_groups = False
me_plane_002.update()
me_cube_028 = bpy.data.meshes.new('Cube.028')
me_cube_028.from_pydata([(-0.537, -1.021, -2.913), (-0.537, 0.9206, -2.913), (0.8128, 0.9206, -2.913), (0.8128, -1.021, -2.913), (-0.537, -1.021, 7.234), (-0.537, 0.9206, 7.234), (0.8128, 0.9206, 7.234), (0.8128, -1.021, 7.234), (-0.537, -0.05038, 7.316), (-0.537, -0.05038, -2.913), (0.8128, -0.05038, 7.316), (0.8128, -0.05038, -2.913), (-0.537, 0.4351, 7.265), (-0.537, -0.5358, -2.913), (0.8128, -0.5358, 7.265), (0.8128, 0.4351, -2.913), (-0.537, -0.5358, 7.265), (-0.537, 0.4351, -2.913), (0.8128, 0.4351, 7.265), (0.8128, -0.5358, -2.913), (-0.537, 0.6778, 7.259), (-0.537, -0.7786, -2.913), (0.8128, -0.7786, 7.259), (0.8128, 0.6778, -2.913), (-0.537, -0.7786, 7.259), (-0.537, 0.6778, -2.913), (0.8128, 0.6778, 7.259), (0.8128, -0.7786, -2.913), (-0.537, 0.1924, 7.293), (-0.537, -0.2931, -2.913), (0.8128, -0.2931, 7.293), (0.8128, 0.1924, -2.913), (-0.537, -0.2931, 7.293), (-0.537, 0.1924, -2.913), (0.8128, 0.1924, 7.293), (0.8128, -0.2931, -2.913)], [], [(20, 5, 1, 25), (5, 6, 2, 1), (22, 7, 3, 27), (7, 4, 0, 3), (25, 1, 2, 23), (26, 6, 5, 20), (32, 8, 9, 29), (34, 10, 11, 31), (29, 9, 11, 35), (30, 10, 8, 32), (28, 12, 17, 33), (30, 14, 19, 35), (33, 17, 15, 31), (34, 18, 12, 28), (24, 16, 13, 21), (26, 18, 15, 23), (21, 13, 19, 27), (22, 14, 16, 24), (12, 20, 25, 17), (14, 22, 27, 19), (17, 25, 23, 15), (18, 26, 20, 12), (16, 32, 29, 13), (18, 34, 31, 15), (13, 29, 35, 19), (14, 30, 32, 16), (8, 28, 33, 9), (10, 30, 35, 11), (9, 33, 31, 11), (10, 34, 28, 8), (4, 24, 21, 0), (6, 26, 23, 2), (0, 21, 27, 3), (7, 22, 24, 4)])
me_cube_028.materials.append(mat_metal)
me_cube_028.use_remesh_preserve_volume = False
me_cube_028.use_remesh_preserve_attributes = False
me_cube_028.use_mirror_vertex_groups = False
me_cube_028.update()
me_cube_017 = bpy.data.meshes.new('Cube.017')
me_cube_017.from_pydata([(-0.537, -1.021, 6.942), (-0.537, 0.9206, 6.942), (0.8128, 0.9206, 6.942), (0.8128, -1.021, 6.942), (-0.5641, -5.123, 16.72), (-0.5641, -3.687, 19.2), (0.7858, -3.687, 19.69), (0.7858, -5.123, 17.36), (-0.5641, -4.6, 18.44), (-0.537, -0.05038, 6.942), (0.7858, -4.6, 18.91), (0.8128, -0.05038, 6.942), (-0.5641, -4.181, 18.85), (-0.537, -0.5358, 6.942), (0.7858, -4.906, 18.23), (0.8128, 0.4351, 6.942), (-0.5641, -4.906, 17.76), (-0.537, 0.4351, 6.942), (0.7858, -4.181, 19.32), (0.8128, -0.5358, 6.942), (-0.5641, -3.89, 19.06), (-0.537, -0.7786, 6.942), (0.7858, -4.983, 17.98), (0.8128, 0.6778, 6.942), (-0.5641, -4.983, 17.33), (-0.537, 0.6778, 6.942), (0.7858, -3.89, 19.53), (0.8128, -0.7786, 6.942), (-0.5641, -4.398, 18.67), (-0.537, -0.2931, 6.942), (0.7858, -4.788, 18.59), (0.8128, 0.1924, 6.942), (-0.5641, -4.788, 18.12), (-0.537, 0.1924, 6.942), (0.7858, -4.398, 19.14), (0.8128, -0.2931, 6.942), (-0.5505, 0.9206, 10.19), (-0.5505, -1.021, 10.19), (0.7993, 0.9206, 10.19), (0.7993, -1.021, 10.19), (-0.5505, -0.05038, 10.23), (0.7993, -0.05038, 10.23), (-0.5505, 0.4351, 10.21), (0.7993, -0.5358, 10.21), (-0.5505, -0.5358, 10.21), (0.7993, 0.4351, 10.21), (-0.5505, 0.6778, 10.2), (0.7993, -0.7786, 10.2), (-0.5505, -0.2931, 10.22), (0.7993, 0.1924, 10.22), (-0.5505, 0.1924, 10.22), (0.7993, -0.2931, 10.22), (-0.5505, -0.7786, 10.2), (0.7993, 0.6778, 10.2)], [], [(46, 36, 1, 25), (36, 38, 2, 1), (47, 39, 3, 27), (39, 37, 0, 3), (25, 1, 2, 23), (26, 6, 5, 20), (48, 40, 9, 29), (49, 41, 11, 31), (29, 9, 11, 35), (30, 10, 8, 32), (50, 42, 17, 33), (51, 43, 19, 35), (33, 17, 15, 31), (34, 18, 12, 28), (52, 44, 13, 21), (53, 45, 15, 23), (21, 13, 19, 27), (22, 14, 16, 24), (42, 46, 25, 17), (43, 47, 27, 19), (17, 25, 23, 15), (18, 26, 20, 12), (44, 48, 29, 13), (45, 49, 31, 15), (13, 29, 35, 19), (14, 30, 32, 16), (40, 50, 33, 9), (41, 51, 35, 11), (9, 33, 31, 11), (10, 34, 28, 8), (37, 52, 21, 0), (38, 53, 23, 2), (0, 21, 27, 3), (7, 22, 24, 4), (20, 5, 36, 46), (5, 6, 38, 36), (22, 7, 39, 47), (7, 4, 37, 39), (32, 8, 40, 48), (34, 10, 41, 49), (28, 12, 42, 50), (30, 14, 43, 51), (24, 16, 44, 52), (26, 18, 45, 53), (12, 20, 46, 42), (14, 22, 47, 43), (16, 32, 48, 44), (18, 34, 49, 45), (8, 28, 50, 40), (10, 30, 51, 41), (4, 24, 52, 37), (6, 26, 53, 38)])
me_cube_017.materials.append(mat_metal)
me_cube_017.use_remesh_preserve_volume = False
me_cube_017.use_remesh_preserve_attributes = False
me_cube_017.use_mirror_vertex_groups = False
me_cube_017.update()
me_plane_005 = bpy.data.meshes.new('Plane.005')
me_plane_005.from_pydata([(1.0, -0.402, 0.0), (-0.4642, 0.621, -4.045e-08), (1.0, 0.3269, 0.0), (-0.106, 1.084, -6.749e-08), (0.5839, -0.402, -4.408e-08), (0.7016, 0.3269, -5.297e-08), (-0.5109, 0.8349, -3.693e-08), (-0.5021, 0.8032, -3.759e-08), (-0.3158, 1.045, -5.166e-08)], [], [(4, 0, 2, 5), (1, 4, 5, 3, 8, 6, 7)])
me_plane_005.materials.append(mat_charcoal)
me_plane_005.use_remesh_preserve_volume = False
me_plane_005.use_remesh_preserve_attributes = False
me_plane_005.use_mirror_vertex_groups = False
me_plane_005.update()
me_icosphere_018 = bpy.data.meshes.new('Icosphere.018')
me_icosphere_018.from_pydata([(0.0, 0.0, -1.0), (0.7236, -0.5257, -0.4472), (-0.2764, -0.8506, -0.4472), (-0.8944, 0.0, -0.4472), (-0.2764, 0.8506, -0.4472), (0.7236, 0.5257, -0.4472), (0.2764, -0.8506, 0.4472), (-0.7236, -0.5257, 0.4472), (-0.7236, 0.5257, 0.4472), (0.2764, 0.8506, 0.4472), (0.8944, 0.0, 0.4472), (0.0, 0.0, 1.0), (0.4253, -0.309, -0.8507), (0.2629, -0.809, -0.5257), (-0.1625, -0.5, -0.8507), (0.4253, 0.309, -0.8507), (0.8506, 0.0, -0.5257), (-0.6882, -0.5, -0.5257), (-0.5257, 0.0, -0.8507), (-0.6882, 0.5, -0.5257), (-0.1625, 0.5, -0.8507), (0.2629, 0.809, -0.5257), (0.9511, 0.309, 0.0), (0.9511, -0.309, 0.0), (0.5878, -0.809, 0.0), (0.0, -1.0, 0.0), (-0.5878, -0.809, 0.0), (-0.9511, -0.309, 0.0), (-0.9511, 0.309, 0.0), (-0.5878, 0.809, 0.0), (0.0, 1.0, 0.0), (0.5878, 0.809, 0.0), (0.6882, -0.5, 0.5257), (-0.2629, -0.809, 0.5257), (-0.8506, 0.0, 0.5257), (-0.2629, 0.809, 0.5257), (0.6882, 0.5, 0.5257), (0.5257, 0.0, 0.8507), (0.1625, -0.5, 0.8507), (-0.4253, -0.309, 0.8507), (-0.4253, 0.309, 0.8507), (0.1625, 0.5, 0.8507)], [], [(0, 12, 14), (1, 12, 16), (0, 14, 18), (0, 18, 20), (0, 20, 15), (1, 16, 23), (2, 13, 25), (3, 17, 27), (4, 19, 29), (5, 21, 31), (1, 23, 24), (2, 25, 26), (3, 27, 28), (4, 29, 30), (5, 31, 22), (6, 32, 38), (7, 33, 39), (8, 34, 40), (9, 35, 41), (10, 36, 37), (14, 13, 2), (14, 12, 13), (12, 1, 13), (16, 15, 5), (16, 12, 15), (12, 0, 15), (18, 17, 3), (18, 14, 17), (14, 2, 17), (20, 19, 4), (20, 18, 19), (18, 3, 19), (15, 21, 5), (15, 20, 21), (20, 4, 21), (23, 22, 10), (23, 16, 22), (16, 5, 22), (25, 24, 6), (25, 13, 24), (13, 1, 24), (27, 26, 7), (27, 17, 26), (17, 2, 26), (29, 28, 8), (29, 19, 28), (19, 3, 28), (31, 30, 9), (31, 21, 30), (21, 4, 30), (24, 32, 6), (24, 23, 32), (23, 10, 32), (26, 33, 7), (26, 25, 33), (25, 6, 33), (28, 34, 8), (28, 27, 34), (27, 7, 34), (30, 35, 9), (30, 29, 35), (29, 8, 35), (22, 36, 10), (22, 31, 36), (31, 9, 36), (38, 37, 11), (38, 32, 37), (32, 10, 37), (39, 38, 11), (39, 33, 38), (33, 6, 38), (40, 39, 11), (40, 34, 39), (34, 7, 39), (41, 40, 11), (41, 35, 40), (35, 8, 40), (37, 41, 11), (37, 36, 41), (36, 9, 41)])
me_icosphere_018.materials.append(mat_white_light)
me_icosphere_018.use_remesh_preserve_volume = False
me_icosphere_018.use_remesh_preserve_attributes = False
me_icosphere_018.use_mirror_vertex_groups = False
me_icosphere_018.update()
me_cylinder_020 = bpy.data.meshes.new('Cylinder.020')
me_cylinder_020.from_pydata([(-0.1951, -0.9808, -1.0), (-0.1951, -0.9808, 0.389), (-0.3827, -0.9239, -1.0), (-0.3827, -0.9239, 0.4503), (-0.5556, -0.8315, -1.0), (-0.5556, -0.8315, 0.5955), (-0.7071, -0.7071, -1.0), (-0.7071, -0.7071, 0.7677), (-0.8315, -0.5556, -1.0), (-0.8315, -0.5556, 0.9149), (-0.9239, -0.3827, -1.0), (-0.9239, -0.3827, 0.9942), (-0.9808, -0.1951, -1.0), (-0.9808, -0.1951, 1.0), (-1.0, 9.656e-07, -1.0), (-1.0, 9.656e-07, 1.0), (-0.9808, 0.1951, -1.0), (-0.9808, 0.1951, 1.0), (-0.9239, 0.3827, -1.0), (-0.9239, 0.3827, 0.9942), (-0.8315, 0.5556, -1.0), (-0.8315, 0.5556, 0.9149), (-0.7071, 0.7071, -1.0), (-0.7071, 0.7071, 0.7677), (-0.5556, 0.8315, -1.0), (-0.5556, 0.8315, 0.5955), (-0.3827, 0.9239, -1.0), (-0.3827, 0.9239, 0.4503), (-0.1951, 0.9808, -1.0), (-0.1951, 0.9808, 0.389)], [], [(0, 1, 3, 2), (2, 3, 5, 4), (4, 5, 7, 6), (6, 7, 9, 8), (8, 9, 11, 10), (10, 11, 13, 12), (12, 13, 15, 14), (14, 15, 17, 16), (16, 17, 19, 18), (18, 19, 21, 20), (20, 21, 23, 22), (22, 23, 25, 24), (24, 25, 27, 26), (26, 27, 29, 28)])
me_cylinder_020.materials.append(mat_black)
me_cylinder_020.use_remesh_preserve_volume = False
me_cylinder_020.use_remesh_preserve_attributes = False
me_cylinder_020.use_mirror_vertex_groups = False
me_cylinder_020.update()
me_cylinder_019 = bpy.data.meshes.new('Cylinder.019')
me_cylinder_019.from_pydata([(-0.1951, -0.9808, -1.0), (-0.1951, -0.9808, 0.389), (-0.3827, -0.9239, -1.0), (-0.3827, -0.9239, 0.4503), (-0.5556, -0.8315, -1.0), (-0.5556, -0.8315, 0.5955), (-0.7071, -0.7071, -1.0), (-0.7071, -0.7071, 0.7677), (-0.8315, -0.5556, -1.0), (-0.8315, -0.5556, 0.9149), (-0.9239, -0.3827, -1.0), (-0.9239, -0.3827, 0.9942), (-0.9808, -0.1951, -1.0), (-0.9808, -0.1951, 1.0), (-1.0, 9.656e-07, -1.0), (-1.0, 9.656e-07, 1.0), (-0.9808, 0.1951, -1.0), (-0.9808, 0.1951, 1.0), (-0.9239, 0.3827, -1.0), (-0.9239, 0.3827, 0.9942), (-0.8315, 0.5556, -1.0), (-0.8315, 0.5556, 0.9149), (-0.7071, 0.7071, -1.0), (-0.7071, 0.7071, 0.7677), (-0.5556, 0.8315, -1.0), (-0.5556, 0.8315, 0.5955), (-0.3827, 0.9239, -1.0), (-0.3827, 0.9239, 0.4503), (-0.1951, 0.9808, -1.0), (-0.1951, 0.9808, 0.389)], [], [(0, 1, 3, 2), (2, 3, 5, 4), (4, 5, 7, 6), (6, 7, 9, 8), (8, 9, 11, 10), (10, 11, 13, 12), (12, 13, 15, 14), (14, 15, 17, 16), (16, 17, 19, 18), (18, 19, 21, 20), (20, 21, 23, 22), (22, 23, 25, 24), (24, 25, 27, 26), (26, 27, 29, 28)])
me_cylinder_019.materials.append(mat_black)
me_cylinder_019.use_remesh_preserve_volume = False
me_cylinder_019.use_remesh_preserve_attributes = False
me_cylinder_019.use_mirror_vertex_groups = False
me_cylinder_019.update()
me_icosphere_017 = bpy.data.meshes.new('Icosphere.017')
me_icosphere_017.from_pydata([(0.0, 0.0, -1.0), (0.7236, -0.5257, -0.4472), (-0.2764, -0.8506, -0.4472), (-0.8944, 0.0, -0.4472), (-0.2764, 0.8506, -0.4472), (0.7236, 0.5257, -0.4472), (0.2764, -0.8506, 0.4472), (-0.7236, -0.5257, 0.4472), (-0.7236, 0.5257, 0.4472), (0.2764, 0.8506, 0.4472), (0.8944, 0.0, 0.4472), (0.0, 0.0, 1.0), (0.4253, -0.309, -0.8507), (0.2629, -0.809, -0.5257), (-0.1625, -0.5, -0.8507), (0.4253, 0.309, -0.8507), (0.8506, 0.0, -0.5257), (-0.6882, -0.5, -0.5257), (-0.5257, 0.0, -0.8507), (-0.6882, 0.5, -0.5257), (-0.1625, 0.5, -0.8507), (0.2629, 0.809, -0.5257), (0.9511, 0.309, 0.0), (0.9511, -0.309, 0.0), (0.5878, -0.809, 0.0), (0.0, -1.0, 0.0), (-0.5878, -0.809, 0.0), (-0.9511, -0.309, 0.0), (-0.9511, 0.309, 0.0), (-0.5878, 0.809, 0.0), (0.0, 1.0, 0.0), (0.5878, 0.809, 0.0), (0.6882, -0.5, 0.5257), (-0.2629, -0.809, 0.5257), (-0.8506, 0.0, 0.5257), (-0.2629, 0.809, 0.5257), (0.6882, 0.5, 0.5257), (0.5257, 0.0, 0.8507), (0.1625, -0.5, 0.8507), (-0.4253, -0.309, 0.8507), (-0.4253, 0.309, 0.8507), (0.1625, 0.5, 0.8507)], [], [(0, 12, 14), (1, 12, 16), (0, 14, 18), (0, 18, 20), (0, 20, 15), (1, 16, 23), (2, 13, 25), (3, 17, 27), (4, 19, 29), (5, 21, 31), (1, 23, 24), (2, 25, 26), (3, 27, 28), (4, 29, 30), (5, 31, 22), (6, 32, 38), (7, 33, 39), (8, 34, 40), (9, 35, 41), (10, 36, 37), (14, 13, 2), (14, 12, 13), (12, 1, 13), (16, 15, 5), (16, 12, 15), (12, 0, 15), (18, 17, 3), (18, 14, 17), (14, 2, 17), (20, 19, 4), (20, 18, 19), (18, 3, 19), (15, 21, 5), (15, 20, 21), (20, 4, 21), (23, 22, 10), (23, 16, 22), (16, 5, 22), (25, 24, 6), (25, 13, 24), (13, 1, 24), (27, 26, 7), (27, 17, 26), (17, 2, 26), (29, 28, 8), (29, 19, 28), (19, 3, 28), (31, 30, 9), (31, 21, 30), (21, 4, 30), (24, 32, 6), (24, 23, 32), (23, 10, 32), (26, 33, 7), (26, 25, 33), (25, 6, 33), (28, 34, 8), (28, 27, 34), (27, 7, 34), (30, 35, 9), (30, 29, 35), (29, 8, 35), (22, 36, 10), (22, 31, 36), (31, 9, 36), (38, 37, 11), (38, 32, 37), (32, 10, 37), (39, 38, 11), (39, 33, 38), (33, 6, 38), (40, 39, 11), (40, 34, 39), (34, 7, 39), (41, 40, 11), (41, 35, 40), (35, 8, 40), (37, 41, 11), (37, 36, 41), (36, 9, 41)])
me_icosphere_017.materials.append(mat_white_light)
me_icosphere_017.use_remesh_preserve_volume = False
me_icosphere_017.use_remesh_preserve_attributes = False
me_icosphere_017.use_mirror_vertex_groups = False
me_icosphere_017.update()
me_icosphere_016 = bpy.data.meshes.new('Icosphere.016')
me_icosphere_016.from_pydata([(0.0, 0.0, -1.0), (0.7236, -0.5257, -0.4472), (-0.2764, -0.8506, -0.4472), (-0.8944, 0.0, -0.4472), (-0.2764, 0.8506, -0.4472), (0.7236, 0.5257, -0.4472), (0.2764, -0.8506, 0.4472), (-0.7236, -0.5257, 0.4472), (-0.7236, 0.5257, 0.4472), (0.2764, 0.8506, 0.4472), (0.8944, 0.0, 0.4472), (0.0, 0.0, 1.0), (0.4253, -0.309, -0.8507), (0.2629, -0.809, -0.5257), (-0.1625, -0.5, -0.8507), (0.4253, 0.309, -0.8507), (0.8506, 0.0, -0.5257), (-0.6882, -0.5, -0.5257), (-0.5257, 0.0, -0.8507), (-0.6882, 0.5, -0.5257), (-0.1625, 0.5, -0.8507), (0.2629, 0.809, -0.5257), (0.9511, 0.309, 0.0), (0.9511, -0.309, 0.0), (0.5878, -0.809, 0.0), (0.0, -1.0, 0.0), (-0.5878, -0.809, 0.0), (-0.9511, -0.309, 0.0), (-0.9511, 0.309, 0.0), (-0.5878, 0.809, 0.0), (0.0, 1.0, 0.0), (0.5878, 0.809, 0.0), (0.6882, -0.5, 0.5257), (-0.2629, -0.809, 0.5257), (-0.8506, 0.0, 0.5257), (-0.2629, 0.809, 0.5257), (0.6882, 0.5, 0.5257), (0.5257, 0.0, 0.8507), (0.1625, -0.5, 0.8507), (-0.4253, -0.309, 0.8507), (-0.4253, 0.309, 0.8507), (0.1625, 0.5, 0.8507)], [], [(0, 12, 14), (1, 12, 16), (0, 14, 18), (0, 18, 20), (0, 20, 15), (1, 16, 23), (2, 13, 25), (3, 17, 27), (4, 19, 29), (5, 21, 31), (1, 23, 24), (2, 25, 26), (3, 27, 28), (4, 29, 30), (5, 31, 22), (6, 32, 38), (7, 33, 39), (8, 34, 40), (9, 35, 41), (10, 36, 37), (14, 13, 2), (14, 12, 13), (12, 1, 13), (16, 15, 5), (16, 12, 15), (12, 0, 15), (18, 17, 3), (18, 14, 17), (14, 2, 17), (20, 19, 4), (20, 18, 19), (18, 3, 19), (15, 21, 5), (15, 20, 21), (20, 4, 21), (23, 22, 10), (23, 16, 22), (16, 5, 22), (25, 24, 6), (25, 13, 24), (13, 1, 24), (27, 26, 7), (27, 17, 26), (17, 2, 26), (29, 28, 8), (29, 19, 28), (19, 3, 28), (31, 30, 9), (31, 21, 30), (21, 4, 30), (24, 32, 6), (24, 23, 32), (23, 10, 32), (26, 33, 7), (26, 25, 33), (25, 6, 33), (28, 34, 8), (28, 27, 34), (27, 7, 34), (30, 35, 9), (30, 29, 35), (29, 8, 35), (22, 36, 10), (22, 31, 36), (31, 9, 36), (38, 37, 11), (38, 32, 37), (32, 10, 37), (39, 38, 11), (39, 33, 38), (33, 6, 38), (40, 39, 11), (40, 34, 39), (34, 7, 39), (41, 40, 11), (41, 35, 40), (35, 8, 40), (37, 41, 11), (37, 36, 41), (36, 9, 41)])
me_icosphere_016.materials.append(mat_white_light)
me_icosphere_016.use_remesh_preserve_volume = False
me_icosphere_016.use_remesh_preserve_attributes = False
me_icosphere_016.use_mirror_vertex_groups = False
me_icosphere_016.update()
me_cylinder_018 = bpy.data.meshes.new('Cylinder.018')
me_cylinder_018.from_pydata([(-0.1951, -0.9808, -1.0), (-0.1951, -0.9808, 0.389), (-0.3827, -0.9239, -1.0), (-0.3827, -0.9239, 0.4503), (-0.5556, -0.8315, -1.0), (-0.5556, -0.8315, 0.5955), (-0.7071, -0.7071, -1.0), (-0.7071, -0.7071, 0.7677), (-0.8315, -0.5556, -1.0), (-0.8315, -0.5556, 0.9149), (-0.9239, -0.3827, -1.0), (-0.9239, -0.3827, 0.9942), (-0.9808, -0.1951, -1.0), (-0.9808, -0.1951, 1.0), (-1.0, 9.656e-07, -1.0), (-1.0, 9.656e-07, 1.0), (-0.9808, 0.1951, -1.0), (-0.9808, 0.1951, 1.0), (-0.9239, 0.3827, -1.0), (-0.9239, 0.3827, 0.9942), (-0.8315, 0.5556, -1.0), (-0.8315, 0.5556, 0.9149), (-0.7071, 0.7071, -1.0), (-0.7071, 0.7071, 0.7677), (-0.5556, 0.8315, -1.0), (-0.5556, 0.8315, 0.5955), (-0.3827, 0.9239, -1.0), (-0.3827, 0.9239, 0.4503), (-0.1951, 0.9808, -1.0), (-0.1951, 0.9808, 0.389)], [], [(0, 1, 3, 2), (2, 3, 5, 4), (4, 5, 7, 6), (6, 7, 9, 8), (8, 9, 11, 10), (10, 11, 13, 12), (12, 13, 15, 14), (14, 15, 17, 16), (16, 17, 19, 18), (18, 19, 21, 20), (20, 21, 23, 22), (22, 23, 25, 24), (24, 25, 27, 26), (26, 27, 29, 28)])
me_cylinder_018.materials.append(mat_black)
me_cylinder_018.use_remesh_preserve_volume = False
me_cylinder_018.use_remesh_preserve_attributes = False
me_cylinder_018.use_mirror_vertex_groups = False
me_cylinder_018.update()
me_cylinder_017 = bpy.data.meshes.new('Cylinder.017')
me_cylinder_017.from_pydata([(-0.1951, -0.9808, -1.0), (-0.1951, -0.9808, 0.389), (-0.3827, -0.9239, -1.0), (-0.3827, -0.9239, 0.4503), (-0.5556, -0.8315, -1.0), (-0.5556, -0.8315, 0.5955), (-0.7071, -0.7071, -1.0), (-0.7071, -0.7071, 0.7677), (-0.8315, -0.5556, -1.0), (-0.8315, -0.5556, 0.9149), (-0.9239, -0.3827, -1.0), (-0.9239, -0.3827, 0.9942), (-0.9808, -0.1951, -1.0), (-0.9808, -0.1951, 1.0), (-1.0, 9.656e-07, -1.0), (-1.0, 9.656e-07, 1.0), (-0.9808, 0.1951, -1.0), (-0.9808, 0.1951, 1.0), (-0.9239, 0.3827, -1.0), (-0.9239, 0.3827, 0.9942), (-0.8315, 0.5556, -1.0), (-0.8315, 0.5556, 0.9149), (-0.7071, 0.7071, -1.0), (-0.7071, 0.7071, 0.7677), (-0.5556, 0.8315, -1.0), (-0.5556, 0.8315, 0.5955), (-0.3827, 0.9239, -1.0), (-0.3827, 0.9239, 0.4503), (-0.1951, 0.9808, -1.0), (-0.1951, 0.9808, 0.389)], [], [(0, 1, 3, 2), (2, 3, 5, 4), (4, 5, 7, 6), (6, 7, 9, 8), (8, 9, 11, 10), (10, 11, 13, 12), (12, 13, 15, 14), (14, 15, 17, 16), (16, 17, 19, 18), (18, 19, 21, 20), (20, 21, 23, 22), (22, 23, 25, 24), (24, 25, 27, 26), (26, 27, 29, 28)])
me_cylinder_017.materials.append(mat_black)
me_cylinder_017.use_remesh_preserve_volume = False
me_cylinder_017.use_remesh_preserve_attributes = False
me_cylinder_017.use_mirror_vertex_groups = False
me_cylinder_017.update()
me_icosphere_015 = bpy.data.meshes.new('Icosphere.015')
me_icosphere_015.from_pydata([(0.0, 0.0, -1.0), (0.7236, -0.5257, -0.4472), (-0.2764, -0.8506, -0.4472), (-0.8944, 0.0, -0.4472), (-0.2764, 0.8506, -0.4472), (0.7236, 0.5257, -0.4472), (0.2764, -0.8506, 0.4472), (-0.7236, -0.5257, 0.4472), (-0.7236, 0.5257, 0.4472), (0.2764, 0.8506, 0.4472), (0.8944, 0.0, 0.4472), (0.0, 0.0, 1.0), (0.4253, -0.309, -0.8507), (0.2629, -0.809, -0.5257), (-0.1625, -0.5, -0.8507), (0.4253, 0.309, -0.8507), (0.8506, 0.0, -0.5257), (-0.6882, -0.5, -0.5257), (-0.5257, 0.0, -0.8507), (-0.6882, 0.5, -0.5257), (-0.1625, 0.5, -0.8507), (0.2629, 0.809, -0.5257), (0.9511, 0.309, 0.0), (0.9511, -0.309, 0.0), (0.5878, -0.809, 0.0), (0.0, -1.0, 0.0), (-0.5878, -0.809, 0.0), (-0.9511, -0.309, 0.0), (-0.9511, 0.309, 0.0), (-0.5878, 0.809, 0.0), (0.0, 1.0, 0.0), (0.5878, 0.809, 0.0), (0.6882, -0.5, 0.5257), (-0.2629, -0.809, 0.5257), (-0.8506, 0.0, 0.5257), (-0.2629, 0.809, 0.5257), (0.6882, 0.5, 0.5257), (0.5257, 0.0, 0.8507), (0.1625, -0.5, 0.8507), (-0.4253, -0.309, 0.8507), (-0.4253, 0.309, 0.8507), (0.1625, 0.5, 0.8507)], [], [(0, 12, 14), (1, 12, 16), (0, 14, 18), (0, 18, 20), (0, 20, 15), (1, 16, 23), (2, 13, 25), (3, 17, 27), (4, 19, 29), (5, 21, 31), (1, 23, 24), (2, 25, 26), (3, 27, 28), (4, 29, 30), (5, 31, 22), (6, 32, 38), (7, 33, 39), (8, 34, 40), (9, 35, 41), (10, 36, 37), (14, 13, 2), (14, 12, 13), (12, 1, 13), (16, 15, 5), (16, 12, 15), (12, 0, 15), (18, 17, 3), (18, 14, 17), (14, 2, 17), (20, 19, 4), (20, 18, 19), (18, 3, 19), (15, 21, 5), (15, 20, 21), (20, 4, 21), (23, 22, 10), (23, 16, 22), (16, 5, 22), (25, 24, 6), (25, 13, 24), (13, 1, 24), (27, 26, 7), (27, 17, 26), (17, 2, 26), (29, 28, 8), (29, 19, 28), (19, 3, 28), (31, 30, 9), (31, 21, 30), (21, 4, 30), (24, 32, 6), (24, 23, 32), (23, 10, 32), (26, 33, 7), (26, 25, 33), (25, 6, 33), (28, 34, 8), (28, 27, 34), (27, 7, 34), (30, 35, 9), (30, 29, 35), (29, 8, 35), (22, 36, 10), (22, 31, 36), (31, 9, 36), (38, 37, 11), (38, 32, 37), (32, 10, 37), (39, 38, 11), (39, 33, 38), (33, 6, 38), (40, 39, 11), (40, 34, 39), (34, 7, 39), (41, 40, 11), (41, 35, 40), (35, 8, 40), (37, 41, 11), (37, 36, 41), (36, 9, 41)])
me_icosphere_015.materials.append(mat_white_light)
me_icosphere_015.use_remesh_preserve_volume = False
me_icosphere_015.use_remesh_preserve_attributes = False
me_icosphere_015.use_mirror_vertex_groups = False
me_icosphere_015.update()
me_cylinder_016 = bpy.data.meshes.new('Cylinder.016')
me_cylinder_016.from_pydata([(-0.1951, -0.9808, -1.0), (-0.1951, -0.9808, 0.389), (-0.3827, -0.9239, -1.0), (-0.3827, -0.9239, 0.4503), (-0.5556, -0.8315, -1.0), (-0.5556, -0.8315, 0.5955), (-0.7071, -0.7071, -1.0), (-0.7071, -0.7071, 0.7677), (-0.8315, -0.5556, -1.0), (-0.8315, -0.5556, 0.9149), (-0.9239, -0.3827, -1.0), (-0.9239, -0.3827, 0.9942), (-0.9808, -0.1951, -1.0), (-0.9808, -0.1951, 1.0), (-1.0, 9.656e-07, -1.0), (-1.0, 9.656e-07, 1.0), (-0.9808, 0.1951, -1.0), (-0.9808, 0.1951, 1.0), (-0.9239, 0.3827, -1.0), (-0.9239, 0.3827, 0.9942), (-0.8315, 0.5556, -1.0), (-0.8315, 0.5556, 0.9149), (-0.7071, 0.7071, -1.0), (-0.7071, 0.7071, 0.7677), (-0.5556, 0.8315, -1.0), (-0.5556, 0.8315, 0.5955), (-0.3827, 0.9239, -1.0), (-0.3827, 0.9239, 0.4503), (-0.1951, 0.9808, -1.0), (-0.1951, 0.9808, 0.389)], [], [(0, 1, 3, 2), (2, 3, 5, 4), (4, 5, 7, 6), (6, 7, 9, 8), (8, 9, 11, 10), (10, 11, 13, 12), (12, 13, 15, 14), (14, 15, 17, 16), (16, 17, 19, 18), (18, 19, 21, 20), (20, 21, 23, 22), (22, 23, 25, 24), (24, 25, 27, 26), (26, 27, 29, 28)])
me_cylinder_016.materials.append(mat_black)
me_cylinder_016.use_remesh_preserve_volume = False
me_cylinder_016.use_remesh_preserve_attributes = False
me_cylinder_016.use_mirror_vertex_groups = False
me_cylinder_016.update()
me_icosphere_014 = bpy.data.meshes.new('Icosphere.014')
me_icosphere_014.from_pydata([(0.0, 0.0, -1.0), (0.7236, -0.5257, -0.4472), (-0.2764, -0.8506, -0.4472), (-0.8944, 0.0, -0.4472), (-0.2764, 0.8506, -0.4472), (0.7236, 0.5257, -0.4472), (0.2764, -0.8506, 0.4472), (-0.7236, -0.5257, 0.4472), (-0.7236, 0.5257, 0.4472), (0.2764, 0.8506, 0.4472), (0.8944, 0.0, 0.4472), (0.0, 0.0, 1.0), (0.4253, -0.309, -0.8507), (0.2629, -0.809, -0.5257), (-0.1625, -0.5, -0.8507), (0.4253, 0.309, -0.8507), (0.8506, 0.0, -0.5257), (-0.6882, -0.5, -0.5257), (-0.5257, 0.0, -0.8507), (-0.6882, 0.5, -0.5257), (-0.1625, 0.5, -0.8507), (0.2629, 0.809, -0.5257), (0.9511, 0.309, 0.0), (0.9511, -0.309, 0.0), (0.5878, -0.809, 0.0), (0.0, -1.0, 0.0), (-0.5878, -0.809, 0.0), (-0.9511, -0.309, 0.0), (-0.9511, 0.309, 0.0), (-0.5878, 0.809, 0.0), (0.0, 1.0, 0.0), (0.5878, 0.809, 0.0), (0.6882, -0.5, 0.5257), (-0.2629, -0.809, 0.5257), (-0.8506, 0.0, 0.5257), (-0.2629, 0.809, 0.5257), (0.6882, 0.5, 0.5257), (0.5257, 0.0, 0.8507), (0.1625, -0.5, 0.8507), (-0.4253, -0.309, 0.8507), (-0.4253, 0.309, 0.8507), (0.1625, 0.5, 0.8507)], [], [(0, 12, 14), (1, 12, 16), (0, 14, 18), (0, 18, 20), (0, 20, 15), (1, 16, 23), (2, 13, 25), (3, 17, 27), (4, 19, 29), (5, 21, 31), (1, 23, 24), (2, 25, 26), (3, 27, 28), (4, 29, 30), (5, 31, 22), (6, 32, 38), (7, 33, 39), (8, 34, 40), (9, 35, 41), (10, 36, 37), (14, 13, 2), (14, 12, 13), (12, 1, 13), (16, 15, 5), (16, 12, 15), (12, 0, 15), (18, 17, 3), (18, 14, 17), (14, 2, 17), (20, 19, 4), (20, 18, 19), (18, 3, 19), (15, 21, 5), (15, 20, 21), (20, 4, 21), (23, 22, 10), (23, 16, 22), (16, 5, 22), (25, 24, 6), (25, 13, 24), (13, 1, 24), (27, 26, 7), (27, 17, 26), (17, 2, 26), (29, 28, 8), (29, 19, 28), (19, 3, 28), (31, 30, 9), (31, 21, 30), (21, 4, 30), (24, 32, 6), (24, 23, 32), (23, 10, 32), (26, 33, 7), (26, 25, 33), (25, 6, 33), (28, 34, 8), (28, 27, 34), (27, 7, 34), (30, 35, 9), (30, 29, 35), (29, 8, 35), (22, 36, 10), (22, 31, 36), (31, 9, 36), (38, 37, 11), (38, 32, 37), (32, 10, 37), (39, 38, 11), (39, 33, 38), (33, 6, 38), (40, 39, 11), (40, 34, 39), (34, 7, 39), (41, 40, 11), (41, 35, 40), (35, 8, 40), (37, 41, 11), (37, 36, 41), (36, 9, 41)])
me_icosphere_014.materials.append(mat_white_light)
me_icosphere_014.use_remesh_preserve_volume = False
me_icosphere_014.use_remesh_preserve_attributes = False
me_icosphere_014.use_mirror_vertex_groups = False
me_icosphere_014.update()

# ---- curves / text
txt_text = bpy.data.curves.new('Text', 'FONT')
txt_text.dimensions = '2D'
txt_text.body = 'SIG'
txt_text.materials.append(mat_white_001)
txt_text.use_path_clamp = True
txt_text.bevel_resolution = 0

# ---- objects
ob_cube_014 = bpy.data.objects.new('Cube.014', me_cube_016)
ob_cube_020 = bpy.data.objects.new('Cube.020', me_cube_014)
ob_cube_017 = bpy.data.objects.new('Cube.017', me_cube_011)
ob_cube_013 = bpy.data.objects.new('Cube.013', me_cube_008)
ob_cube_012 = bpy.data.objects.new('Cube.012', me_cube_007)
ob_cube_010 = bpy.data.objects.new('Cube.010', me_cube_005)
ob_cube_021 = bpy.data.objects.new('Cube.021', me_cube_038)
ob_cube_018 = bpy.data.objects.new('Cube.018', me_cube_036)
ob_cube_009 = bpy.data.objects.new('Cube.009', me_cube_030)
ob_cube_008 = bpy.data.objects.new('Cube.008', me_cube_029)
ob_cube_007 = bpy.data.objects.new('Cube.007', me_cube_020)
ob_cube_006 = bpy.data.objects.new('Cube.006', me_cube_019)
ob_cube_005 = bpy.data.objects.new('Cube.005', me_cube_018)
ob_cube_004 = bpy.data.objects.new('Cube.004', me_cube_004)
ob_cube_003 = bpy.data.objects.new('Cube.003', me_cube_001)
ob_text = bpy.data.objects.new('Text', txt_text)
ob_cube_022 = bpy.data.objects.new('Cube.022', me_cube_027)
ob_cube_011 = bpy.data.objects.new('Cube.011', me_cube_012)
ob_cube_002 = bpy.data.objects.new('Cube.002', me_cube_003)
ob_cube_001 = bpy.data.objects.new('Cube.001', me_cube_002)
ob_cylinder_002 = bpy.data.objects.new('Cylinder.002', me_cylinder_004)
ob_cylinder_001 = bpy.data.objects.new('Cylinder.001', me_cylinder_003)
ob_circle_001 = bpy.data.objects.new('Circle.001', me_circle_001)
ob_circle = bpy.data.objects.new('Circle', me_circle)
ob_camera = bpy.data.objects.new('Camera', cam_camera_001)
ob_sphere = bpy.data.objects.new('Sphere', me_sphere)
ob_lamp_001 = bpy.data.objects.new('Lamp.001', light_lamp)
ob_icosphere_023 = bpy.data.objects.new('Icosphere.023', me_icosphere_023)
ob_cylinder_025 = bpy.data.objects.new('Cylinder.025', me_cylinder_025)
ob_icosphere_022 = bpy.data.objects.new('Icosphere.022', me_icosphere_022)
ob_cylinder_024 = bpy.data.objects.new('Cylinder.024', me_cylinder_024)
ob_cylinder_023 = bpy.data.objects.new('Cylinder.023', me_cylinder_023)
ob_icosphere_021 = bpy.data.objects.new('Icosphere.021', me_icosphere_021)
ob_icosphere_020 = bpy.data.objects.new('Icosphere.020', me_icosphere_020)
ob_cylinder_022 = bpy.data.objects.new('Cylinder.022', me_cylinder_022)
ob_cylinder_021 = bpy.data.objects.new('Cylinder.021', me_cylinder_021)
ob_icosphere_019 = bpy.data.objects.new('Icosphere.019', me_icosphere_019)
ob_plane_005 = bpy.data.objects.new('Plane.005', me_plane_006)
ob_cube_024 = bpy.data.objects.new('Cube.024', me_cube_021)
ob_cylinder_000 = bpy.data.objects.new('Cylinder.000', me_cylinder_026)
ob_icosphere_000 = bpy.data.objects.new('Icosphere.000', me_icosphere_024)
ob_icosphere_001 = bpy.data.objects.new('Icosphere.001', me_icosphere_001)
ob_cylinder_003 = bpy.data.objects.new('Cylinder.003', me_cylinder_005)
ob_plane = bpy.data.objects.new('Plane', me_plane_002)
ob_cube_023 = bpy.data.objects.new('Cube.023', me_cube_028)
ob_cube_015 = bpy.data.objects.new('Cube.015', me_cube_017)
ob_plane_004 = bpy.data.objects.new('Plane.004', me_plane_005)
ob_icosphere_018 = bpy.data.objects.new('Icosphere.018', me_icosphere_018)
ob_cylinder_020 = bpy.data.objects.new('Cylinder.020', me_cylinder_020)
ob_cylinder_019 = bpy.data.objects.new('Cylinder.019', me_cylinder_019)
ob_icosphere_017 = bpy.data.objects.new('Icosphere.017', me_icosphere_017)
ob_icosphere_016 = bpy.data.objects.new('Icosphere.016', me_icosphere_016)
ob_cylinder_018 = bpy.data.objects.new('Cylinder.018', me_cylinder_018)
ob_cylinder_017 = bpy.data.objects.new('Cylinder.017', me_cylinder_017)
ob_icosphere_015 = bpy.data.objects.new('Icosphere.015', me_icosphere_015)
ob_cylinder_016 = bpy.data.objects.new('Cylinder.016', me_cylinder_016)
ob_icosphere_014 = bpy.data.objects.new('Icosphere.014', me_icosphere_014)

# ---- transforms, parenting, visibility, modifiers, constraints
ob_cube_014.location = (0.218, -2.156, 3.105)
ob_cube_014.rotation_euler = (1.571, 0.0, 4.712)
ob_cube_014.scale = (0.007488, 0.007488, 0.0792)
ob_cube_014.lineart.crease_threshold = 0.0
ob_cube_020.location = (-0.01011, -2.34, 3.907)
ob_cube_020.scale = (0.2, 0.2, 0.2)
ob_cube_020.lineart.crease_threshold = 0.0
ob_cube_017.location = (-0.01429, -2.329, 2.087)
ob_cube_017.rotation_euler = (0.0, 0.0, 3.142)
ob_cube_017.scale = (0.2434, 0.2677, 0.072)
ob_cube_017.lineart.crease_threshold = 0.0
ob_cube_013.location = (0.218, -2.496, 3.105)
ob_cube_013.rotation_euler = (1.571, 0.0, 4.712)
ob_cube_013.scale = (0.007488, 0.007488, 0.0792)
ob_cube_013.lineart.crease_threshold = 0.0
ob_cube_012.location = (0.3945, -2.548, 3.694)
ob_cube_012.rotation_euler = (1.571, 0.0, 3.142)
ob_cube_012.scale = (0.007488, 0.004913, 0.1707)
ob_cube_012.lineart.crease_threshold = 0.0
ob_cube_010.location = (0.311, -2.431, 3.452)
ob_cube_010.rotation_euler = (1.571, 0.0, 3.142)
ob_cube_010.scale = (0.007488, 0.007488, 0.0792)
ob_cube_010.lineart.crease_threshold = 0.0
ob_cube_021.location = (0.3073, -2.177, 3.51)
ob_cube_021.rotation_euler = (0.0, 0.0, 8.029)
ob_cube_021.scale = (0.007956, 0.008752, 0.0584)
ob_cube_021.lineart.crease_threshold = 0.0
ob_cube_018.location = (0.3073, -2.374, 3.51)
ob_cube_018.rotation_euler = (0.0, 0.0, 8.029)
ob_cube_018.scale = (0.007956, 0.008752, 0.0584)
ob_cube_018.lineart.crease_threshold = 0.0
ob_cube_009.location = (0.311, -2.431, 3.109)
ob_cube_009.rotation_euler = (1.571, 0.0, 3.142)
ob_cube_009.scale = (0.007488, 0.007488, 0.0792)
ob_cube_009.lineart.crease_threshold = 0.0
ob_cube_008.location = (0.311, -2.431, 2.231)
ob_cube_008.rotation_euler = (1.571, 0.0, 3.142)
ob_cube_008.scale = (0.007488, 0.007488, 0.0792)
ob_cube_008.lineart.crease_threshold = 0.0
ob_cube_007.location = (0.311, -2.431, 2.668)
ob_cube_007.rotation_euler = (1.571, 0.0, 3.142)
ob_cube_007.scale = (0.007488, 0.007488, 0.0792)
ob_cube_007.lineart.crease_threshold = 0.0
ob_cube_006.location = (0.311, -2.431, 1.786)
ob_cube_006.rotation_euler = (1.571, 0.0, 3.142)
ob_cube_006.scale = (0.007488, 0.007488, 0.0792)
ob_cube_006.lineart.crease_threshold = 0.0
ob_cube_005.location = (0.311, -2.431, 1.348)
ob_cube_005.rotation_euler = (1.571, 0.0, 3.142)
ob_cube_005.scale = (0.007488, 0.007488, 0.0792)
ob_cube_005.lineart.crease_threshold = 0.0
ob_cube_004.location = (0.311, -2.431, 0.5309)
ob_cube_004.rotation_euler = (1.571, 0.0, 3.142)
ob_cube_004.scale = (0.007488, 0.007488, 0.0792)
ob_cube_004.lineart.crease_threshold = 0.0
ob_cube_003.location = (0.3066, -2.503, 1.092)
ob_cube_003.rotation_euler = (0.0, 0.0, 3.142)
ob_cube_003.scale = (0.007488, 0.008237, 0.72)
ob_cube_003.lineart.crease_threshold = 0.0
ob_text.location = (-0.1568, -2.187, 3.133)
ob_text.rotation_euler = (1.571, 0.0, 4.712)
ob_text.scale = (0.22, 0.22, 0.22)
ob_text.lineart.crease_threshold = 0.0
ob_cube_022.location = (0.008798, -2.343, 3.171)
ob_cube_022.rotation_euler = (0.0, 0.0, 3.142)
ob_cube_022.scale = (0.1872, 0.2059, 0.072)
ob_cube_022.lineart.crease_threshold = 0.0
ob_cube_011.location = (0.311, -2.431, 0.968)
ob_cube_011.rotation_euler = (1.571, 0.0, 3.142)
ob_cube_011.scale = (0.007488, 0.007488, 0.0792)
ob_cube_011.lineart.crease_threshold = 0.0
ob_cube_002.location = (0.3066, -2.163, 1.092)
ob_cube_002.rotation_euler = (0.0, 0.0, 3.142)
ob_cube_002.scale = (0.007488, 0.008237, 0.72)
ob_cube_002.lineart.crease_threshold = 0.0
ob_cube_001.location = (-0.06836, -2.319, 0.3175)
ob_cube_001.rotation_euler = (0.0, 0.0, 3.142)
ob_cube_001.scale = (0.2434, 0.2677, 0.072)
ob_cube_001.lineart.crease_threshold = 0.0
ob_cylinder_002.location = (-0.06069, -2.325, 0.4033)
ob_cylinder_002.rotation_euler = (0.0, 0.0, 3.142)
ob_cylinder_002.scale = (0.156, 0.156, 0.027)
ob_cylinder_002.lineart.crease_threshold = 0.0
ob_cylinder_001.location = (-0.05192, -2.326, 3.095)
ob_cylinder_001.rotation_euler = (0.0, 0.0, 3.142)
ob_cylinder_001.scale = (0.078, 0.078, 0.9)
ob_cylinder_001.lineart.crease_threshold = 0.0
ob_circle_001.location = (-1.507, 1.976, 3.0)
ob_circle_001.rotation_euler = (1.571, -4.266e-17, -17.28)
ob_circle_001.scale = (0.9696, 0.8298, 0.9696)
ob_circle_001.lock_rotations_4d = False
ob_circle_001.empty_display_type = 'ARROWS'
ob_circle_001.lineart.crease_threshold = 0.0
ob_circle.location = (3.403, -5.062, 3.0)
ob_circle.rotation_euler = (1.571, -4.266e-17, -14.14)
ob_circle.scale = (0.9696, 0.8298, 0.9696)
ob_circle.lock_rotations_4d = False
ob_circle.empty_display_type = 'ARROWS'
ob_circle.lineart.crease_threshold = 0.0
ob_camera.location = (10.0, -10.0, 11.6)
ob_camera.rotation_euler = (1.047, 0.0, 0.7854)
ob_camera.lock_rotations_4d = False
ob_camera.empty_display_type = 'ARROWS'
ob_camera.color = (0.0, 0.0, 0.0, 1.0)
ob_camera.lineart.crease_threshold = 0.0
ob_sphere.location = (-0.02993, 0.1261, 0.07312)
ob_sphere.rotation_euler = (1.571, -0.0, 1.571)
ob_sphere.lock_rotations_4d = False
ob_sphere.empty_display_type = 'ARROWS'
ob_sphere.color = (0.0, 0.0, 0.0, 1.0)
ob_sphere.show_instancer_for_render = False
ob_sphere.instance_type = 'VERTS'
ob_sphere.use_instance_vertices_rotation = True
ob_sphere.lineart.crease_threshold = 0.0
ob_lamp_001.parent = ob_sphere
ob_lamp_001.matrix_parent_inverse = Matrix(((-4.371e-08, 1.0, -2.118e-22, -0.1261), (4.371e-08, 1.911e-15, 1.0, -0.07312), (1.0, 4.371e-08, -4.371e-08, 0.02993), (0.0, 0.0, 0.0, 1.0)))
ob_lamp_001.location = (-0.02993, 0.1261, 0.07312)
ob_lamp_001.rotation_euler = (1.571, -0.0, 1.571)
ob_lamp_001.lock_rotations_4d = False
ob_lamp_001.empty_display_type = 'ARROWS'
ob_lamp_001.color = (0.0, 0.0, 0.0, 1.0)
ob_lamp_001.lineart.crease_threshold = 0.0
ob_icosphere_023.location = (-0.2908, -2.284, 5.315)
ob_icosphere_023.rotation_euler = (0.0, 0.0, 3.142)
ob_icosphere_023.scale = (0.1364, 0.09754, 0.08979)
ob_icosphere_023.lineart.crease_threshold = 0.0
ob_cylinder_025.location = (-0.2459, -2.285, 5.288)
ob_cylinder_025.rotation_euler = (-3.142, 1.571, 0.0)
ob_cylinder_025.scale = (0.1216, 0.1084, 0.09995)
ob_cylinder_025.lineart.crease_threshold = 0.0
ob_icosphere_022.location = (-0.2908, -1.931, 5.675)
ob_icosphere_022.rotation_euler = (0.0, 0.0, 3.142)
ob_icosphere_022.scale = (0.1364, 0.09754, 0.08979)
ob_icosphere_022.lineart.crease_threshold = 0.0
ob_cylinder_024.location = (-0.2459, -1.931, 5.649)
ob_cylinder_024.rotation_euler = (-3.142, 1.571, 0.0)
ob_cylinder_024.scale = (0.1216, 0.1084, 0.09995)
ob_cylinder_024.lineart.crease_threshold = 0.0
ob_cylinder_023.location = (-0.2459, -2.117, 5.471)
ob_cylinder_023.rotation_euler = (-3.142, 1.571, 0.0)
ob_cylinder_023.scale = (0.1216, 0.1084, 0.09995)
ob_cylinder_023.lineart.crease_threshold = 0.0
ob_icosphere_021.location = (-0.2908, -2.117, 5.498)
ob_icosphere_021.rotation_euler = (0.0, 0.0, 3.142)
ob_icosphere_021.scale = (0.1364, 0.09754, 0.08979)
ob_icosphere_021.lineart.crease_threshold = 0.0
ob_icosphere_020.location = (-0.2908, -1.774, 5.862)
ob_icosphere_020.rotation_euler = (0.0, 0.0, 3.142)
ob_icosphere_020.scale = (0.1364, 0.09754, 0.08979)
ob_icosphere_020.lineart.crease_threshold = 0.0
ob_cylinder_022.location = (-0.2459, -1.774, 5.835)
ob_cylinder_022.rotation_euler = (-3.142, 1.571, 0.0)
ob_cylinder_022.scale = (0.1216, 0.1084, 0.09995)
ob_cylinder_022.lineart.crease_threshold = 0.0
ob_cylinder_021.location = (-0.2459, -1.588, 6.013)
ob_cylinder_021.rotation_euler = (-3.142, 1.571, 0.0)
ob_cylinder_021.scale = (0.1216, 0.1084, 0.09995)
ob_cylinder_021.lineart.crease_threshold = 0.0
ob_icosphere_019.location = (-0.2908, -1.588, 6.04)
ob_icosphere_019.rotation_euler = (0.0, 0.0, 3.142)
ob_icosphere_019.scale = (0.1364, 0.09754, 0.08979)
ob_icosphere_019.lineart.crease_threshold = 0.0
ob_plane_005.location = (-0.1706, -2.312, 5.844)
ob_plane_005.rotation_euler = (0.0, 1.571, 0.0)
ob_plane_005.lineart.crease_threshold = 0.0
ob_cube_024.location = (-0.02024, -2.354, 3.975)
ob_cube_024.rotation_euler = (0.0, 0.0, 3.142)
ob_cube_024.scale = (0.1872, 0.2059, 0.1159)
ob_cube_024.lineart.crease_threshold = 0.0
ob_cylinder_000.location = (-0.2792, -2.346, 3.874)
ob_cylinder_000.rotation_euler = (-3.142, 1.571, 0.0)
ob_cylinder_000.scale = (0.1621, 0.1445, 0.1777)
ob_cylinder_000.lineart.crease_threshold = 0.0
ob_icosphere_000.location = (-0.2974, -2.346, 3.91)
ob_icosphere_000.rotation_euler = (0.0, 0.0, 3.142)
ob_icosphere_000.scale = (0.2425, 0.1301, 0.1197)
ob_icosphere_000.lineart.crease_threshold = 0.0
ob_icosphere_001.location = (-0.2974, -2.346, 4.22)
ob_icosphere_001.rotation_euler = (0.0, 0.0, 3.142)
ob_icosphere_001.scale = (0.2425, 0.1301, 0.1197)
ob_icosphere_001.lineart.crease_threshold = 0.0
ob_cylinder_003.location = (-0.2792, -2.346, 4.184)
ob_cylinder_003.rotation_euler = (-3.142, 1.571, 0.0)
ob_cylinder_003.scale = (0.1621, 0.1445, 0.1777)
ob_cylinder_003.lineart.crease_threshold = 0.0
ob_plane.location = (-0.1734, -2.634, 3.752)
ob_plane.rotation_euler = (-3.142, 1.571, 0.0)
ob_plane.scale = (0.7609, 1.25, 1.0)
ob_plane.lineart.crease_threshold = 0.0
ob_cube_023.location = (-0.02024, -2.354, 3.97)
ob_cube_023.rotation_euler = (0.0, 0.0, 3.142)
ob_cube_023.scale = (0.1872, 0.2059, 0.0612)
ob_cube_023.lineart.crease_threshold = 0.0
ob_cube_015.location = (-0.02024, -2.354, 3.396)
ob_cube_015.rotation_euler = (0.0, 0.0, 3.142)
ob_cube_015.scale = (0.1872, 0.2059, 0.1159)
ob_cube_015.lineart.crease_threshold = 0.0
ob_plane_004.location = (-0.1706, -2.312, 5.265)
ob_plane_004.rotation_euler = (0.0, 1.571, 0.0)
ob_plane_004.lineart.crease_threshold = 0.0
ob_icosphere_018.location = (-0.2908, -1.588, 5.46)
ob_icosphere_018.rotation_euler = (0.0, 0.0, 3.142)
ob_icosphere_018.scale = (0.1364, 0.09754, 0.08979)
ob_icosphere_018.lineart.crease_threshold = 0.0
ob_cylinder_020.location = (-0.2459, -1.588, 5.434)
ob_cylinder_020.rotation_euler = (-3.142, 1.571, 0.0)
ob_cylinder_020.scale = (0.1216, 0.1084, 0.09995)
ob_cylinder_020.lineart.crease_threshold = 0.0
ob_cylinder_019.location = (-0.2459, -1.774, 5.256)
ob_cylinder_019.rotation_euler = (-3.142, 1.571, 0.0)
ob_cylinder_019.scale = (0.1216, 0.1084, 0.09995)
ob_cylinder_019.lineart.crease_threshold = 0.0
ob_icosphere_017.location = (-0.2908, -1.774, 5.283)
ob_icosphere_017.rotation_euler = (0.0, 0.0, 3.142)
ob_icosphere_017.scale = (0.1364, 0.09754, 0.08979)
ob_icosphere_017.lineart.crease_threshold = 0.0
ob_icosphere_016.location = (-0.2908, -2.117, 4.919)
ob_icosphere_016.rotation_euler = (0.0, 0.0, 3.142)
ob_icosphere_016.scale = (0.1364, 0.09754, 0.08979)
ob_icosphere_016.lineart.crease_threshold = 0.0
ob_cylinder_018.location = (-0.2459, -2.117, 4.892)
ob_cylinder_018.rotation_euler = (-3.142, 1.571, 0.0)
ob_cylinder_018.scale = (0.1216, 0.1084, 0.09995)
ob_cylinder_018.lineart.crease_threshold = 0.0
ob_cylinder_017.location = (-0.2459, -1.931, 5.07)
ob_cylinder_017.rotation_euler = (-3.142, 1.571, 0.0)
ob_cylinder_017.scale = (0.1216, 0.1084, 0.09995)
ob_cylinder_017.lineart.crease_threshold = 0.0
ob_icosphere_015.location = (-0.2908, -1.931, 5.096)
ob_icosphere_015.rotation_euler = (0.0, 0.0, 3.142)
ob_icosphere_015.scale = (0.1364, 0.09754, 0.08979)
ob_icosphere_015.lineart.crease_threshold = 0.0
ob_cylinder_016.location = (-0.2459, -2.285, 4.709)
ob_cylinder_016.rotation_euler = (-3.142, 1.571, 0.0)
ob_cylinder_016.scale = (0.1216, 0.1084, 0.09995)
ob_cylinder_016.lineart.crease_threshold = 0.0
ob_icosphere_014.location = (-0.2908, -2.284, 4.736)
ob_icosphere_014.rotation_euler = (0.0, 0.0, 3.142)
ob_icosphere_014.scale = (0.1364, 0.09754, 0.08979)
ob_icosphere_014.lineart.crease_threshold = 0.0

# ---- collection membership
col_collection_1.objects.link(ob_cube_014)
col_collection_1.objects.link(ob_cube_020)
col_collection_1.objects.link(ob_cube_017)
col_collection_1.objects.link(ob_cube_013)
col_collection_1.objects.link(ob_cube_012)
col_collection_1.objects.link(ob_cube_010)
col_collection_1.objects.link(ob_cube_021)
col_collection_1.objects.link(ob_cube_018)
col_collection_1.objects.link(ob_cube_009)
col_collection_1.objects.link(ob_cube_008)
col_collection_1.objects.link(ob_cube_007)
col_collection_1.objects.link(ob_cube_006)
col_collection_1.objects.link(ob_cube_005)
col_collection_1.objects.link(ob_cube_004)
col_collection_1.objects.link(ob_cube_003)
col_collection_1.objects.link(ob_text)
col_collection_1.objects.link(ob_cube_022)
col_collection_1.objects.link(ob_cube_011)
col_collection_1.objects.link(ob_cube_002)
col_collection_1.objects.link(ob_cube_001)
col_collection_1.objects.link(ob_cylinder_002)
col_collection_1.objects.link(ob_cylinder_001)
col_collection_1.objects.link(ob_circle_001)
col_collection_1.objects.link(ob_circle)
col_collection_2.objects.link(ob_camera)
col_collection_3.objects.link(ob_sphere)
col_collection_3.objects.link(ob_lamp_001)
col_collection_5.objects.link(ob_icosphere_023)
col_collection_5.objects.link(ob_cylinder_025)
col_collection_5.objects.link(ob_icosphere_022)
col_collection_5.objects.link(ob_cylinder_024)
col_collection_5.objects.link(ob_cylinder_023)
col_collection_5.objects.link(ob_icosphere_021)
col_collection_5.objects.link(ob_icosphere_020)
col_collection_5.objects.link(ob_cylinder_022)
col_collection_5.objects.link(ob_cylinder_021)
col_collection_5.objects.link(ob_icosphere_019)
col_collection_5.objects.link(ob_plane_005)
col_collection_5.objects.link(ob_cube_024)
col_collection_11.objects.link(ob_cylinder_000)
col_collection_11.objects.link(ob_icosphere_000)
col_collection_12.objects.link(ob_icosphere_001)
col_collection_12.objects.link(ob_cylinder_003)
col_collection_12.objects.link(ob_plane)
col_collection_12.objects.link(ob_cube_023)
col_collection_15.objects.link(ob_cube_015)
col_collection_15.objects.link(ob_plane_004)
col_collection_15.objects.link(ob_icosphere_018)
col_collection_15.objects.link(ob_cylinder_020)
col_collection_15.objects.link(ob_cylinder_019)
col_collection_15.objects.link(ob_icosphere_017)
col_collection_15.objects.link(ob_icosphere_016)
col_collection_15.objects.link(ob_cylinder_018)
col_collection_15.objects.link(ob_cylinder_017)
col_collection_15.objects.link(ob_icosphere_015)
col_collection_15.objects.link(ob_cylinder_016)
col_collection_15.objects.link(ob_icosphere_014)

# ---- scene / render settings (as saved in the file)
scene.camera = ob_camera
scene.frame_start = 1; scene.frame_end = 250; scene.frame_set(1)
scene.render.engine = 'BLENDER_EEVEE_NEXT'
scene.render.image_settings.color_mode = 'RGB'
scene.render.image_settings.compression = 90
scene.render.resolution_x = 128
scene.render.resolution_y = 128
scene.render.pixel_aspect_x = 100.0
scene.render.pixel_aspect_y = 100.0
scene.render.fps = 25
scene.render.dither_intensity = 0.0
scene.render.use_compositing = False
scene.render.use_sequencer = False
scene.render.bake_margin = 2
scene.render.bake_bias = 0.0
scene.render.use_stamp_time = False
scene.render.use_stamp_date = False
scene.render.use_stamp_frame = False
scene.render.use_stamp_camera = False
scene.render.use_stamp_scene = False
scene.render.use_stamp_filename = False
scene.render.use_stamp_render_time = False
scene.render.stamp_font_size = 0
scene.cycles.use_denoising = False
scene.cycles.samples = 10
scene.cycles.sampling_pattern = 'TABULATED_SOBOL'
scene.cycles.light_sampling_threshold = 0.0
scene.cycles.use_adaptive_sampling = False
scene.cycles.use_light_tree = False
scene.cycles.blur_glossy = 0.0
scene.cycles.volume_bounces = 1
scene.cycles.pixel_filter_type = 'GAUSSIAN'
scene.cycles.sample_clamp_indirect = 0.0
scene.view_settings.view_transform = 'Raw'
bpy.context.view_layer.update()

